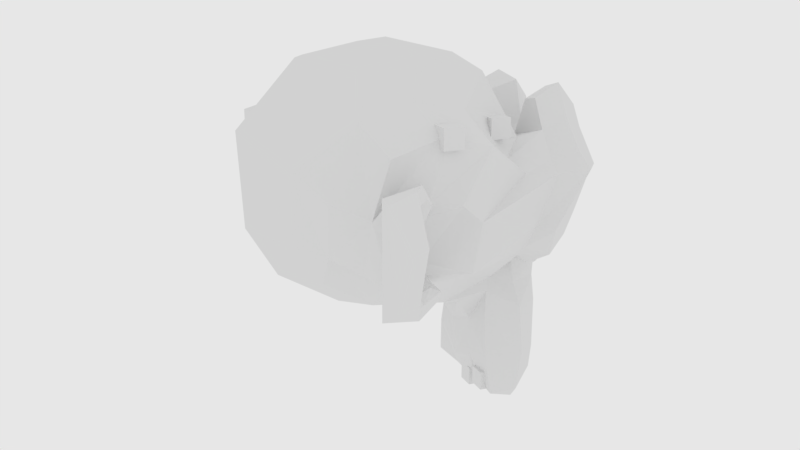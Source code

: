 # Source: manifold1.blend  (saved by Blender 2.79.0; exported with 4.5.12 LTS)
import bpy
from mathutils import Matrix  # noqa: F401  (used for matrix-valued properties, if any)

bpy.ops.wm.read_factory_settings(use_empty=True)
scene = bpy.context.scene
scene.name = 'Scene'

# ---- collections
col_collection_1 = bpy.data.collections.new('Collection 1'); scene.collection.children.link(col_collection_1)

# ---- world
world_world = bpy.data.worlds.new('World'); scene.world = world_world
world_world.color = (0.8, 0.8, 0.8)
world_world.use_sun_shadow = False
world_world.sun_shadow_jitter_overblur = 0.0
world_world.cycles.sampling_method = 'MANUAL'

# ---- cameras
cam_camera_004 = bpy.data.cameras.new('Camera.004')
cam_camera_004.clip_end = 100.0
cam_camera_004.lens = 35.0
cam_camera_004.sensor_width = 32.0
cam_camera_004.sensor_height = 18.0
cam_camera_004.display_size = 2.0
cam_camera_004.dof.focus_distance = 0.0
cam_camera_003 = bpy.data.cameras.new('Camera.003')
cam_camera_003.clip_end = 100.0
cam_camera_003.lens = 35.0
cam_camera_003.sensor_width = 32.0
cam_camera_003.sensor_height = 18.0
cam_camera_003.display_size = 2.0
cam_camera_003.dof.focus_distance = 0.0
cam_camera_002 = bpy.data.cameras.new('Camera.002')
cam_camera_002.clip_end = 100.0
cam_camera_002.lens = 35.0
cam_camera_002.sensor_width = 32.0
cam_camera_002.sensor_height = 18.0
cam_camera_002.display_size = 2.0
cam_camera_002.dof.focus_distance = 0.0
cam_camera_001 = bpy.data.cameras.new('Camera.001')
cam_camera_001.clip_end = 100.0
cam_camera_001.lens = 35.0
cam_camera_001.sensor_width = 32.0
cam_camera_001.sensor_height = 18.0
cam_camera_001.display_size = 2.0
cam_camera_001.dof.focus_distance = 0.0
cam_camera = bpy.data.cameras.new('Camera')
cam_camera.clip_end = 100.0
cam_camera.lens = 35.0
cam_camera.sensor_width = 32.0
cam_camera.sensor_height = 18.0
cam_camera.display_size = 2.0
cam_camera.dof.focus_distance = 0.0

# ---- meshes
me_suzanne = bpy.data.meshes.new('Suzanne')
me_suzanne.from_pydata([(-0.8403, 0.03512, 0.5652), (-0.8403, 0.03512, 0.6652), (-0.8403, 0.1351, 0.5652), (-0.8403, 0.1351, 0.6652), (-0.7403, 0.03512, 0.6652), (-0.7403, 0.1351, 0.6652), (-0.8403, 0.08512, 0.5652), (-0.8403, 0.03512, 0.6152), (-0.8403, 0.08512, 0.6652), (-0.8403, 0.1351, 0.6152), (-0.7903, 0.1351, 0.6652), (-0.7403, 0.08512, 0.6652), (-0.7903, 0.03512, 0.6652), (-0.7903, 0.08512, 0.6652), (-0.7903, 0.03512, 0.6152), (-0.8403, 0.08512, 0.6152), (-0.8403, 0.06012, 0.5652), (-0.8403, 0.03512, 0.6402), (-0.8403, 0.1101, 0.6652), (-0.8403, 0.1351, 0.5902), (-0.8153, 0.1351, 0.5652), (-0.7653, 0.1351, 0.6652), (-0.7403, 0.06012, 0.6652), (-0.8153, 0.03512, 0.6652), (-0.8403, 0.1101, 0.5652), (-0.8403, 0.03512, 0.5902), (-0.8403, 0.06012, 0.6652), (-0.8403, 0.1351, 0.6402), (-0.8153, 0.1351, 0.6652), (-0.7403, 0.1101, 0.6652), (-0.8153, 0.03512, 0.5652), (-0.7653, 0.03512, 0.6652), (-0.7903, 0.06012, 0.6652), (-0.7903, 0.1101, 0.6652), (-0.7653, 0.08512, 0.6652), (-0.8153, 0.08512, 0.6652), (-0.8153, 0.08512, 0.5652), (-0.8153, 0.03512, 0.6152), (-0.7903, 0.03512, 0.6402), (-0.8153, 0.1351, 0.6152), (-0.7903, 0.1351, 0.6402), (-0.8403, 0.1101, 0.6152), (-0.8403, 0.06012, 0.6152), (-0.8403, 0.08512, 0.5902), (-0.8403, 0.08512, 0.6402), (-0.8403, 0.06012, 0.6402), (-0.8403, 0.06012, 0.5902), (-0.8403, 0.1101, 0.5902), (-0.8153, 0.1351, 0.6402), (-0.8153, 0.1351, 0.5902), (-0.7653, 0.03512, 0.6402), (-0.8153, 0.03512, 0.5902), (-0.8153, 0.1101, 0.5652), (-0.8153, 0.06012, 0.5652), (-0.8153, 0.1101, 0.6652), (-0.7653, 0.1101, 0.6652), (-0.7653, 0.06012, 0.6652), (-0.8153, 0.06012, 0.6652), (-0.8153, 0.03512, 0.6402), (-0.8403, 0.1101, 0.6402), (-0.8403, 0.04762, 0.5652), (-0.8403, 0.03512, 0.6527), (-0.8403, 0.1226, 0.6652), (-0.8403, 0.1351, 0.5777), (-0.8278, 0.1351, 0.5652), (-0.7528, 0.1351, 0.6652), (-0.7403, 0.04762, 0.6652), (-0.8278, 0.03512, 0.6652), (-0.8403, 0.09762, 0.5652), (-0.8403, 0.03512, 0.6027), (-0.8403, 0.07262, 0.6652), (-0.8403, 0.1351, 0.6277), (-0.8028, 0.1351, 0.6652), (-0.7403, 0.09762, 0.6652), (-0.7778, 0.03512, 0.6652), (-0.7903, 0.04762, 0.6652), (-0.7903, 0.09762, 0.6652), (-0.7528, 0.08512, 0.6652), (-0.8028, 0.08512, 0.6652), (-0.8278, 0.08512, 0.5652), (-0.8278, 0.03512, 0.6152), (-0.7778, 0.03512, 0.6152), (-0.7903, 0.03512, 0.6277), (-0.8028, 0.1351, 0.6152), (-0.7903, 0.1351, 0.6277), (-0.8403, 0.1226, 0.6152), (-0.8403, 0.07262, 0.6152), (-0.8403, 0.08512, 0.5777), (-0.8403, 0.08512, 0.6277), (-0.8403, 0.07262, 0.5652), (-0.8403, 0.03512, 0.6277), (-0.8403, 0.09762, 0.6652), (-0.8403, 0.1351, 0.6027), (-0.8028, 0.1351, 0.5652), (-0.7778, 0.1351, 0.6652), (-0.7403, 0.07262, 0.6652), (-0.8028, 0.03512, 0.6652), (-0.8403, 0.1226, 0.5652), (-0.8403, 0.03512, 0.5777), (-0.8403, 0.04762, 0.6652), (-0.8403, 0.1351, 0.6527), (-0.8278, 0.1351, 0.6652), (-0.7403, 0.1226, 0.6652), (-0.7403, 0.03512, 0.6527), (-0.8278, 0.03512, 0.5652), (-0.7528, 0.03512, 0.6652), (-0.7903, 0.07262, 0.6652), (-0.7903, 0.1226, 0.6652), (-0.7778, 0.08512, 0.6652), (-0.8278, 0.08512, 0.6652), (-0.8028, 0.03512, 0.6152), (-0.7903, 0.03512, 0.6527), (-0.8278, 0.1351, 0.6152), (-0.7903, 0.1351, 0.6527), (-0.8403, 0.09762, 0.6152), (-0.8403, 0.04762, 0.6152), (-0.8403, 0.08512, 0.6027), (-0.8403, 0.08512, 0.6527), (-0.8403, 0.07262, 0.6402), (-0.8403, 0.04762, 0.6402), (-0.8403, 0.06012, 0.6277), (-0.8403, 0.06012, 0.6527), (-0.8403, 0.07262, 0.5902), (-0.8403, 0.04762, 0.5902), (-0.8403, 0.06012, 0.5777), (-0.8403, 0.06012, 0.6027), (-0.8403, 0.1226, 0.5902), (-0.8403, 0.09762, 0.5902), (-0.8403, 0.1101, 0.5777), (-0.8403, 0.1101, 0.6027), (-0.8028, 0.1351, 0.6402), (-0.8278, 0.1351, 0.6402), (-0.8153, 0.1351, 0.6277), (-0.8153, 0.1351, 0.6527), (-0.8028, 0.1351, 0.5902), (-0.8278, 0.1351, 0.5902), (-0.8153, 0.1351, 0.5777), (-0.8153, 0.1351, 0.6027), (-0.7778, 0.03512, 0.6402), (-0.7528, 0.03512, 0.6402), (-0.7653, 0.03512, 0.6277), (-0.7653, 0.03512, 0.6527), (-0.8278, 0.03512, 0.5902), (-0.8028, 0.03512, 0.5902), (-0.8153, 0.03512, 0.5777), (-0.8153, 0.03512, 0.6027), (-0.8153, 0.09762, 0.5652), (-0.8153, 0.1226, 0.5652), (-0.8278, 0.1101, 0.5652), (-0.8153, 0.04762, 0.5652), (-0.8153, 0.07262, 0.5652), (-0.8278, 0.06012, 0.5652), (-0.8153, 0.09762, 0.6652), (-0.8153, 0.1226, 0.6652), (-0.8028, 0.1101, 0.6652), (-0.8278, 0.1101, 0.6652), (-0.7653, 0.09762, 0.6652), (-0.7653, 0.1226, 0.6652), (-0.7528, 0.1101, 0.6652), (-0.7778, 0.1101, 0.6652), (-0.7653, 0.04762, 0.6652), (-0.7653, 0.07262, 0.6652), (-0.7528, 0.06012, 0.6652), (-0.7778, 0.06012, 0.6652), (-0.8153, 0.04762, 0.6652), (-0.8153, 0.07262, 0.6652), (-0.8028, 0.06012, 0.6652), (-0.8278, 0.06012, 0.6652), (-0.8278, 0.03512, 0.6402), (-0.8028, 0.03512, 0.6402), (-0.8153, 0.03512, 0.6277), (-0.8153, 0.03512, 0.6527), (-0.7403, 0.06012, 0.6527), (-0.7778, 0.1351, 0.6402), (-0.7653, 0.1351, 0.6527), (-0.8403, 0.1226, 0.6402), (-0.8403, 0.09762, 0.6402), (-0.8403, 0.1101, 0.6277), (-0.8403, 0.1101, 0.6527), (-0.8403, 0.09762, 0.6527), (-0.8403, 0.09762, 0.6277), (-0.8403, 0.1226, 0.6277), (-0.7778, 0.1351, 0.6527), (-0.7403, 0.07262, 0.6527), (-0.8028, 0.03512, 0.6527), (-0.8028, 0.03512, 0.6277), (-0.8278, 0.03512, 0.6277), (-0.8278, 0.07262, 0.6652), (-0.8028, 0.07262, 0.6652), (-0.8028, 0.04762, 0.6652), (-0.7778, 0.07262, 0.6652), (-0.7528, 0.07262, 0.6652), (-0.7528, 0.04762, 0.6652), (-0.7778, 0.1226, 0.6652), (-0.7528, 0.1226, 0.6652), (-0.7528, 0.09762, 0.6652), (-0.8278, 0.1226, 0.6652), (-0.8028, 0.1226, 0.6652), (-0.8028, 0.09762, 0.6652), (-0.8278, 0.07262, 0.5652), (-0.8278, 0.04762, 0.5652), (-0.8278, 0.1226, 0.5652), (-0.8278, 0.09762, 0.5652), (-0.8028, 0.03512, 0.6027), (-0.8028, 0.03512, 0.5777), (-0.8278, 0.03512, 0.5777), (-0.7528, 0.03512, 0.6527), (-0.7778, 0.03512, 0.6277), (-0.8278, 0.1351, 0.6027), (-0.8278, 0.1351, 0.5777), (-0.8028, 0.1351, 0.5777), (-0.8278, 0.1351, 0.6527), (-0.8278, 0.1351, 0.6277), (-0.8028, 0.1351, 0.6277), (-0.8403, 0.09762, 0.6027), (-0.8403, 0.09762, 0.5777), (-0.8403, 0.1226, 0.5777), (-0.8403, 0.04762, 0.6027), (-0.8403, 0.04762, 0.5777), (-0.8403, 0.07262, 0.5777), (-0.8403, 0.04762, 0.6527), (-0.8403, 0.04762, 0.6277), (-0.8403, 0.07262, 0.6277), (-0.8403, 0.07262, 0.6527), (-0.8403, 0.07262, 0.6027), (-0.8403, 0.1226, 0.6027), (-0.8028, 0.1351, 0.6527), (-0.8028, 0.1351, 0.6027), (-0.7778, 0.03512, 0.6527), (-0.8278, 0.03512, 0.6027), (-0.8278, 0.09762, 0.6652), (-0.7778, 0.09762, 0.6652), (-0.7778, 0.04762, 0.6652), (-0.8278, 0.04762, 0.6652), (-0.8278, 0.03512, 0.6527), (-0.7403, 0.04762, 0.6527), (-0.8403, 0.1226, 0.6527), (-0.622, -0.3031, 0.5522), (-0.622, -0.3031, 0.6522), (-0.622, -0.2031, 0.6522), (-0.522, -0.3031, 0.6522), (-0.622, -0.2531, 0.5522), (-0.622, -0.3031, 0.6022), (-0.622, -0.2531, 0.6522), (-0.622, -0.2031, 0.6022), (-0.572, -0.3031, 0.5522), (-0.572, -0.3031, 0.6522), (-0.572, -0.2531, 0.6522), (-0.572, -0.3031, 0.6022), (-0.622, -0.2531, 0.6022), (-0.622, -0.2781, 0.5522), (-0.622, -0.3031, 0.6272), (-0.622, -0.2281, 0.6522), (-0.622, -0.2031, 0.5772), (-0.597, -0.3031, 0.6522), (-0.622, -0.2281, 0.5522), (-0.622, -0.3031, 0.5772), (-0.622, -0.2781, 0.6522), (-0.622, -0.2031, 0.6272), (-0.597, -0.2031, 0.6522), (-0.522, -0.3031, 0.6272), (-0.597, -0.3031, 0.5522), (-0.547, -0.3031, 0.6522), (-0.572, -0.2781, 0.6522), (-0.572, -0.2281, 0.6522), (-0.547, -0.2531, 0.6522), (-0.597, -0.2531, 0.6522), (-0.597, -0.3031, 0.6022), (-0.547, -0.3031, 0.6022), (-0.572, -0.3031, 0.5772), (-0.572, -0.3031, 0.6272), (-0.622, -0.2281, 0.6022), (-0.622, -0.2781, 0.6022), (-0.622, -0.2531, 0.5772), (-0.622, -0.2531, 0.6272), (-0.622, -0.2781, 0.6272), (-0.622, -0.2781, 0.5772), (-0.622, -0.2281, 0.5772), (-0.597, -0.2031, 0.6272), (-0.547, -0.3031, 0.6272), (-0.547, -0.3031, 0.5772), (-0.597, -0.3031, 0.5772), (-0.597, -0.2781, 0.5522), (-0.597, -0.2281, 0.6522), (-0.547, -0.2781, 0.6522), (-0.597, -0.2781, 0.6522), (-0.597, -0.3031, 0.6272), (-0.622, -0.2281, 0.6272), (-0.622, -0.2906, 0.5522), (-0.622, -0.3031, 0.6397), (-0.622, -0.2156, 0.6522), (-0.522, -0.2906, 0.6522), (-0.6095, -0.3031, 0.6522), (-0.622, -0.2406, 0.5522), (-0.622, -0.3031, 0.5897), (-0.622, -0.2656, 0.6522), (-0.622, -0.2031, 0.6147), (-0.5845, -0.2031, 0.6522), (-0.5845, -0.3031, 0.5522), (-0.5595, -0.3031, 0.6522), (-0.572, -0.2906, 0.6522), (-0.572, -0.2406, 0.6522), (-0.5845, -0.2531, 0.6522), (-0.572, -0.2906, 0.5522), (-0.6095, -0.2531, 0.5522), (-0.6095, -0.3031, 0.6022), (-0.5595, -0.3031, 0.6022), (-0.572, -0.3031, 0.5647), (-0.572, -0.3031, 0.6147), (-0.622, -0.2156, 0.6022), (-0.622, -0.2656, 0.6022), (-0.622, -0.2531, 0.5647), (-0.622, -0.2531, 0.6147), (-0.622, -0.2656, 0.5522), (-0.622, -0.3031, 0.6147), (-0.622, -0.2406, 0.6522), (-0.622, -0.2031, 0.5897), (-0.5595, -0.3031, 0.5522), (-0.5845, -0.3031, 0.6522), (-0.622, -0.2156, 0.5522), (-0.622, -0.3031, 0.5647), (-0.622, -0.2906, 0.6522), (-0.622, -0.2031, 0.6397), (-0.6095, -0.2031, 0.6522), (-0.522, -0.3031, 0.6397), (-0.6095, -0.3031, 0.5522), (-0.5345, -0.3031, 0.6522), (-0.572, -0.2656, 0.6522), (-0.572, -0.2156, 0.6522), (-0.5595, -0.2531, 0.6522), (-0.6095, -0.2531, 0.6522), (-0.5845, -0.3031, 0.6022), (-0.5345, -0.3031, 0.6022), (-0.572, -0.3031, 0.5897), (-0.572, -0.3031, 0.6397), (-0.6095, -0.2031, 0.6022), (-0.622, -0.2406, 0.6022), (-0.622, -0.2906, 0.6022), (-0.622, -0.2531, 0.5897), (-0.622, -0.2531, 0.6397), (-0.622, -0.2656, 0.6272), (-0.622, -0.2906, 0.6272), (-0.622, -0.2781, 0.6147), (-0.622, -0.2781, 0.6397), (-0.622, -0.2656, 0.5772), (-0.622, -0.2906, 0.5772), (-0.622, -0.2781, 0.5647), (-0.622, -0.2781, 0.5897), (-0.622, -0.2156, 0.5772), (-0.622, -0.2406, 0.5772), (-0.622, -0.2281, 0.5647), (-0.622, -0.2281, 0.5897), (-0.6095, -0.2031, 0.6272), (-0.597, -0.2031, 0.6147), (-0.597, -0.2031, 0.6397), (-0.5595, -0.3031, 0.6272), (-0.5345, -0.3031, 0.6272), (-0.547, -0.3031, 0.6147), (-0.547, -0.3031, 0.6397), (-0.5595, -0.3031, 0.5772), (-0.547, -0.3031, 0.5897), (-0.6095, -0.3031, 0.5772), (-0.5845, -0.3031, 0.5772), (-0.597, -0.3031, 0.5647), (-0.597, -0.3031, 0.5897), (-0.597, -0.2906, 0.5522), (-0.597, -0.2656, 0.5522), (-0.6095, -0.2781, 0.5522), (-0.5845, -0.2781, 0.5522), (-0.597, -0.2406, 0.6522), (-0.597, -0.2156, 0.6522), (-0.5845, -0.2281, 0.6522), (-0.6095, -0.2281, 0.6522), (-0.547, -0.2906, 0.6522), (-0.547, -0.2656, 0.6522), (-0.5345, -0.2781, 0.6522), (-0.5595, -0.2781, 0.6522), (-0.597, -0.2906, 0.6522), (-0.597, -0.2656, 0.6522), (-0.5845, -0.2781, 0.6522), (-0.6095, -0.2781, 0.6522), (-0.6095, -0.3031, 0.6272), (-0.5845, -0.3031, 0.6272), (-0.597, -0.3031, 0.6147), (-0.597, -0.3031, 0.6397), (-0.622, -0.2156, 0.6272), (-0.622, -0.2406, 0.6272), (-0.622, -0.2281, 0.6147), (-0.622, -0.2281, 0.6397), (-0.622, -0.2406, 0.6397), (-0.622, -0.2406, 0.6147), (-0.622, -0.2156, 0.6147), (-0.5845, -0.3031, 0.6397), (-0.5845, -0.3031, 0.6147), (-0.6095, -0.3031, 0.6147), (-0.6095, -0.2656, 0.6522), (-0.5845, -0.2656, 0.6522), (-0.5845, -0.2906, 0.6522), (-0.5595, -0.2656, 0.6522), (-0.5345, -0.2906, 0.6522), (-0.6095, -0.2156, 0.6522), (-0.5845, -0.2156, 0.6522), (-0.5845, -0.2406, 0.6522), (-0.6095, -0.2656, 0.5522), (-0.6095, -0.2906, 0.5522), (-0.6095, -0.2406, 0.5522), (-0.5845, -0.3031, 0.5897), (-0.5845, -0.3031, 0.5647), (-0.6095, -0.3031, 0.5647), (-0.5595, -0.3031, 0.5647), (-0.5345, -0.3031, 0.6397), (-0.5345, -0.3031, 0.6147), (-0.5595, -0.3031, 0.6147), (-0.6095, -0.2031, 0.5897), (-0.6095, -0.2031, 0.6397), (-0.6095, -0.2031, 0.6147), (-0.622, -0.2406, 0.5897), (-0.622, -0.2406, 0.5647), (-0.622, -0.2156, 0.5647), (-0.622, -0.2906, 0.5897), (-0.622, -0.2906, 0.5647), (-0.622, -0.2656, 0.5647), (-0.622, -0.2906, 0.6397), (-0.622, -0.2906, 0.6147), (-0.622, -0.2656, 0.6147), (-0.622, -0.2656, 0.6397), (-0.622, -0.2656, 0.5897), (-0.622, -0.2156, 0.5897), (-0.5845, -0.2031, 0.6397), (-0.5595, -0.3031, 0.6397), (-0.5595, -0.3031, 0.5897), (-0.6095, -0.3031, 0.5897), (-0.5845, -0.2906, 0.5522), (-0.6095, -0.2406, 0.6522), (-0.5595, -0.2406, 0.6522), (-0.5595, -0.2906, 0.6522), (-0.6095, -0.2906, 0.6522), (-0.6095, -0.3031, 0.6397), (-0.522, -0.2906, 0.6397), (-0.622, -0.2156, 0.6397), (-0.2775, -0.3634, -0.9074), (-0.2775, -0.3634, -0.8074), (-0.1775, -0.3634, -0.9074), (-0.1775, -0.3634, -0.8074), (-0.2775, -0.3634, -0.8574), (-0.2275, -0.3634, -0.9074), (-0.2275, -0.3634, -0.8074), (-0.1775, -0.3634, -0.8574), (-0.1775, -0.4134, -0.9074), (-0.2275, -0.3634, -0.8574), (-0.2775, -0.3634, -0.8824), (-0.2525, -0.3634, -0.9074), (-0.2025, -0.3634, -0.8074), (-0.1775, -0.3634, -0.8824), (-0.1775, -0.3884, -0.9074), (-0.2775, -0.3884, -0.9074), (-0.2775, -0.3634, -0.8324), (-0.2025, -0.3634, -0.9074), (-0.2525, -0.3634, -0.8074), (-0.1775, -0.3634, -0.8324), (-0.2275, -0.3884, -0.9074), (-0.2025, -0.4134, -0.9074), (-0.1775, -0.3884, -0.8574), (-0.2025, -0.3634, -0.8574), (-0.2525, -0.3634, -0.8574), (-0.2275, -0.3634, -0.8824), (-0.2275, -0.3634, -0.8324), (-0.2775, -0.3884, -0.8574), (-0.2775, -0.3884, -0.8824), (-0.2525, -0.3634, -0.8324), (-0.2525, -0.3634, -0.8824), (-0.2025, -0.3634, -0.8824), (-0.1775, -0.3884, -0.8324), (-0.1775, -0.3884, -0.8824), (-0.2025, -0.3884, -0.9074), (-0.2525, -0.3884, -0.9074), (-0.2025, -0.3634, -0.8324), (-0.2775, -0.3759, -0.8074), (-0.2775, -0.3634, -0.8949), (-0.265, -0.3634, -0.9074), (-0.19, -0.3634, -0.8074), (-0.1775, -0.3634, -0.8949), (-0.1775, -0.3759, -0.9074), (-0.2775, -0.4009, -0.9074), (-0.2775, -0.3634, -0.8449), (-0.215, -0.3634, -0.9074), (-0.24, -0.3634, -0.8074), (-0.1775, -0.3634, -0.8449), (-0.2275, -0.4009, -0.9074), (-0.215, -0.4134, -0.9074), (-0.1775, -0.4134, -0.8949), (-0.19, -0.3634, -0.8574), (-0.24, -0.3634, -0.8574), (-0.2275, -0.3634, -0.8949), (-0.2275, -0.3634, -0.8449), (-0.2775, -0.3759, -0.8574), (-0.2775, -0.3634, -0.8699), (-0.24, -0.3634, -0.9074), (-0.215, -0.3634, -0.8074), (-0.1775, -0.3634, -0.8699), (-0.1775, -0.4009, -0.9074), (-0.2775, -0.3759, -0.9074), (-0.2775, -0.3634, -0.8199), (-0.19, -0.3634, -0.9074), (-0.265, -0.3634, -0.8074), (-0.1775, -0.3634, -0.8199), (-0.1775, -0.3759, -0.8074), (-0.2275, -0.3759, -0.8074), (-0.2275, -0.3759, -0.9074), (-0.19, -0.4134, -0.9074), (-0.1775, -0.3759, -0.8574), (-0.215, -0.3634, -0.8574), (-0.265, -0.3634, -0.8574), (-0.2275, -0.3634, -0.8699), (-0.2275, -0.3634, -0.8199), (-0.2775, -0.3759, -0.8824), (-0.2775, -0.3884, -0.8949), (-0.2775, -0.3884, -0.8699), (-0.24, -0.3634, -0.8324), (-0.265, -0.3634, -0.8324), (-0.2525, -0.3634, -0.8449), (-0.2525, -0.3634, -0.8199), (-0.24, -0.3634, -0.8824), (-0.265, -0.3634, -0.8824), (-0.2525, -0.3634, -0.8949), (-0.2525, -0.3634, -0.8699), (-0.19, -0.3634, -0.8824), (-0.215, -0.3634, -0.8824), (-0.2025, -0.3634, -0.8949), (-0.2025, -0.3634, -0.8699), (-0.1775, -0.3759, -0.8324), (-0.1775, -0.3884, -0.8449), (-0.1775, -0.4009, -0.8824), (-0.1775, -0.3759, -0.8824), (-0.1775, -0.3884, -0.8949), (-0.1775, -0.3884, -0.8699), (-0.2025, -0.4009, -0.9074), (-0.2025, -0.3759, -0.9074), (-0.215, -0.3884, -0.9074), (-0.19, -0.3884, -0.9074), (-0.2525, -0.4009, -0.9074), (-0.2525, -0.3759, -0.9074), (-0.265, -0.3884, -0.9074), (-0.24, -0.3884, -0.9074), (-0.2525, -0.3759, -0.8074), (-0.2025, -0.3759, -0.8074), (-0.19, -0.3634, -0.8324), (-0.215, -0.3634, -0.8324), (-0.2025, -0.3634, -0.8449), (-0.2025, -0.3634, -0.8199), (-0.2775, -0.3759, -0.8324), (-0.2775, -0.3884, -0.8449), (-0.2775, -0.3759, -0.8449), (-0.215, -0.3634, -0.8199), (-0.215, -0.3634, -0.8449), (-0.19, -0.3634, -0.8449), (-0.215, -0.3759, -0.8074), (-0.19, -0.3759, -0.8074), (-0.265, -0.3759, -0.8074), (-0.24, -0.3759, -0.8074), (-0.24, -0.3759, -0.9074), (-0.265, -0.3759, -0.9074), (-0.265, -0.4009, -0.9074), (-0.19, -0.3759, -0.9074), (-0.215, -0.3759, -0.9074), (-0.215, -0.4009, -0.9074), (-0.1775, -0.3759, -0.8699), (-0.1775, -0.3759, -0.8949), (-0.1775, -0.4009, -0.8949), (-0.1775, -0.3759, -0.8199), (-0.1775, -0.3759, -0.8449), (-0.215, -0.3634, -0.8699), (-0.215, -0.3634, -0.8949), (-0.19, -0.3634, -0.8949), (-0.265, -0.3634, -0.8699), (-0.265, -0.3634, -0.8949), (-0.24, -0.3634, -0.8949), (-0.265, -0.3634, -0.8199), (-0.265, -0.3634, -0.8449), (-0.24, -0.3634, -0.8449), (-0.2775, -0.3759, -0.8949), (-0.2775, -0.3759, -0.8699), (-0.24, -0.3634, -0.8199), (-0.24, -0.3634, -0.8699), (-0.19, -0.3634, -0.8699), (-0.1775, -0.4009, -0.8699), (-0.19, -0.4009, -0.9074), (-0.24, -0.4009, -0.9074), (-0.19, -0.3634, -0.8199), (-0.2775, -0.3759, -0.8199), (0.4663, -0.3207, 0.7297), (0.5663, -0.3207, 0.6297), (0.5663, -0.3207, 0.7297), (0.5663, -0.2207, 0.7297), (0.5663, -0.2207, 0.6797), (0.5663, -0.2707, 0.6297), (0.5663, -0.2707, 0.7297), (0.5663, -0.3207, 0.6797), (0.5163, -0.3207, 0.6297), (0.5163, -0.3207, 0.7297), (0.5163, -0.2707, 0.7297), (0.5163, -0.3207, 0.6797), (0.5663, -0.2707, 0.6797), (0.4663, -0.3207, 0.7047), (0.5413, -0.2207, 0.7297), (0.5663, -0.2207, 0.6547), (0.5663, -0.2457, 0.6297), (0.5663, -0.2957, 0.7297), (0.5663, -0.3207, 0.6547), (0.5413, -0.3207, 0.6297), (0.4913, -0.3207, 0.7297), (0.4663, -0.2957, 0.7297), (0.5663, -0.2207, 0.7047), (0.5663, -0.2957, 0.6297), (0.5663, -0.2457, 0.7297), (0.5663, -0.3207, 0.7047), (0.5413, -0.3207, 0.7297), (0.5163, -0.2957, 0.7297), (0.5163, -0.2457, 0.7297), (0.5413, -0.2707, 0.7297), (0.4913, -0.2707, 0.7297), (0.4913, -0.3207, 0.6797), (0.5413, -0.3207, 0.6797), (0.5163, -0.3207, 0.6547), (0.5163, -0.3207, 0.7047), (0.5663, -0.2957, 0.6797), (0.5663, -0.2457, 0.6797), (0.5663, -0.2707, 0.6547), (0.5663, -0.2707, 0.7047), (0.5663, -0.2457, 0.7047), (0.5663, -0.2457, 0.6547), (0.5663, -0.2957, 0.6547), (0.5413, -0.3207, 0.7047), (0.5413, -0.3207, 0.6547), (0.4913, -0.3207, 0.6547), (0.5413, -0.2457, 0.7297), (0.5413, -0.2957, 0.7297), (0.4913, -0.2957, 0.7297), (0.5413, -0.2957, 0.6297), (0.4913, -0.3207, 0.7047), (0.5663, -0.2957, 0.7047), (0.5413, -0.2207, 0.7047), (0.4663, -0.3207, 0.7172), (0.5538, -0.2207, 0.7297), (0.5663, -0.3082, 0.7297), (0.5663, -0.3207, 0.6422), (0.5538, -0.3207, 0.6297), (0.4788, -0.3207, 0.7297), (0.5663, -0.2207, 0.6922), (0.5663, -0.2832, 0.6297), (0.5663, -0.2582, 0.7297), (0.5663, -0.3207, 0.6922), (0.5038, -0.3207, 0.6297), (0.5288, -0.3207, 0.7297), (0.5163, -0.3082, 0.7297), (0.5163, -0.2582, 0.7297), (0.5538, -0.2707, 0.7297), (0.5038, -0.2707, 0.7297), (0.5163, -0.3082, 0.6297), (0.4788, -0.3207, 0.6797), (0.5288, -0.3207, 0.6797), (0.5163, -0.3207, 0.6422), (0.5163, -0.3207, 0.6922), (0.5663, -0.3082, 0.6797), (0.5663, -0.2582, 0.6797), (0.5663, -0.2707, 0.6422), (0.5663, -0.2707, 0.6922), (0.5538, -0.2207, 0.6797), (0.4663, -0.3207, 0.6922), (0.5288, -0.2207, 0.7297), (0.5663, -0.2207, 0.6672), (0.5663, -0.2582, 0.6297), (0.5663, -0.2832, 0.7297), (0.5663, -0.3207, 0.6672), (0.5288, -0.3207, 0.6297), (0.5038, -0.3207, 0.7297), (0.4663, -0.3082, 0.7297), (0.5663, -0.2207, 0.7172), (0.5663, -0.3082, 0.6297), (0.5663, -0.2332, 0.7297), (0.5663, -0.3207, 0.7172), (0.5538, -0.3207, 0.7297), (0.5163, -0.2832, 0.7297), (0.5288, -0.2707, 0.7297), (0.5538, -0.2707, 0.6297), (0.5038, -0.3207, 0.6797), (0.5538, -0.3207, 0.6797), (0.5163, -0.3207, 0.6672), (0.5163, -0.3207, 0.7172), (0.5663, -0.2832, 0.6797), (0.5663, -0.2332, 0.6797), (0.5663, -0.2707, 0.6672), (0.5663, -0.2707, 0.7172), (0.5663, -0.2582, 0.7047), (0.5663, -0.2332, 0.7047), (0.5663, -0.2457, 0.6922), (0.5663, -0.2457, 0.7172), (0.5663, -0.2582, 0.6547), (0.5663, -0.2332, 0.6547), (0.5663, -0.2457, 0.6422), (0.5663, -0.2457, 0.6672), (0.5663, -0.3082, 0.6547), (0.5663, -0.2832, 0.6547), (0.5663, -0.2957, 0.6422), (0.5663, -0.2957, 0.6672), (0.5288, -0.3207, 0.7047), (0.5538, -0.3207, 0.7047), (0.5413, -0.3207, 0.6922), (0.5413, -0.3207, 0.7172), (0.5288, -0.3207, 0.6547), (0.5538, -0.3207, 0.6547), (0.5413, -0.3207, 0.6422), (0.5413, -0.3207, 0.6672), (0.5038, -0.3207, 0.6547), (0.4913, -0.3207, 0.6672), (0.5413, -0.2582, 0.7297), (0.5413, -0.2332, 0.7297), (0.5538, -0.2457, 0.7297), (0.5288, -0.2457, 0.7297), (0.5413, -0.3082, 0.7297), (0.5413, -0.2832, 0.7297), (0.5538, -0.2957, 0.7297), (0.5288, -0.2957, 0.7297), (0.4913, -0.3082, 0.7297), (0.4913, -0.2832, 0.7297), (0.5038, -0.2957, 0.7297), (0.4788, -0.2957, 0.7297), (0.5413, -0.3082, 0.6297), (0.5413, -0.2832, 0.6297), (0.5288, -0.2957, 0.6297), (0.5538, -0.2957, 0.6297), (0.4788, -0.3207, 0.7047), (0.5038, -0.3207, 0.7047), (0.4913, -0.3207, 0.6922), (0.4913, -0.3207, 0.7172), (0.5663, -0.3082, 0.7047), (0.5663, -0.2832, 0.7047), (0.5663, -0.2957, 0.6922), (0.5663, -0.2957, 0.7172), (0.5538, -0.2207, 0.7047), (0.5413, -0.2207, 0.7172), (0.5538, -0.2207, 0.6922), (0.5663, -0.2832, 0.7172), (0.5663, -0.2832, 0.6922), (0.5663, -0.3082, 0.6922), (0.5038, -0.3207, 0.7172), (0.5038, -0.3207, 0.6922), (0.4788, -0.3207, 0.6922), (0.5538, -0.2832, 0.6297), (0.5288, -0.3082, 0.6297), (0.4788, -0.2832, 0.7297), (0.5038, -0.2832, 0.7297), (0.5038, -0.3082, 0.7297), (0.5288, -0.2832, 0.7297), (0.5538, -0.2832, 0.7297), (0.5538, -0.3082, 0.7297), (0.5288, -0.2332, 0.7297), (0.5538, -0.2332, 0.7297), (0.5538, -0.2582, 0.7297), (0.5038, -0.2582, 0.7297), (0.5038, -0.3207, 0.6672), (0.5038, -0.3207, 0.6422), (0.5538, -0.3207, 0.6672), (0.5538, -0.3207, 0.6422), (0.5288, -0.3207, 0.6422), (0.5538, -0.3207, 0.7172), (0.5538, -0.3207, 0.6922), (0.5288, -0.3207, 0.6922), (0.5663, -0.2832, 0.6672), (0.5663, -0.2832, 0.6422), (0.5663, -0.3082, 0.6422), (0.5663, -0.2332, 0.6672), (0.5663, -0.2332, 0.6422), (0.5663, -0.2582, 0.6422), (0.5663, -0.2332, 0.7172), (0.5663, -0.2332, 0.6922), (0.5663, -0.2582, 0.6922), (0.4663, -0.3082, 0.7172), (0.5663, -0.2582, 0.7172), (0.5663, -0.2582, 0.6672), (0.5663, -0.3082, 0.6672), (0.5288, -0.3207, 0.7172), (0.5288, -0.3207, 0.6672), (0.4788, -0.3207, 0.6672), (0.5288, -0.2582, 0.7297), (0.5288, -0.3082, 0.7297), (0.4788, -0.3082, 0.7297), (0.5538, -0.3082, 0.6297), (0.4788, -0.3207, 0.7172), (0.5663, -0.3082, 0.7172), (0.5538, -0.2207, 0.7172), (-0.1028, -0.3819, -0.9604), (-0.1028, -0.3819, -0.8604), (-0.002809, -0.3819, -0.9604), (-0.1028, -0.4319, -0.9604), (-0.1028, -0.3819, -0.9104), (-0.05281, -0.3819, -0.9604), (-0.002809, -0.3819, -0.9104), (-0.002809, -0.4319, -0.9604), (-0.05281, -0.4319, -0.9604), (-0.05281, -0.3819, -0.9104), (-0.1028, -0.4569, -0.9604), (-0.1028, -0.3819, -0.9354), (-0.07781, -0.3819, -0.9604), (-0.002809, -0.3819, -0.9354), (-0.002809, -0.4069, -0.9604), (-0.1028, -0.4069, -0.9604), (-0.1028, -0.3819, -0.8854), (-0.02781, -0.3819, -0.9604), (-0.07781, -0.3819, -0.8604), (-0.002809, -0.3819, -0.8854), (-0.05281, -0.4069, -0.9604), (-0.07781, -0.4319, -0.9604), (-0.02781, -0.4319, -0.9604), (-0.002809, -0.4069, -0.9104), (-0.002809, -0.4319, -0.9354), (-0.02781, -0.3819, -0.9104), (-0.07781, -0.3819, -0.9104), (-0.05281, -0.3819, -0.9354), (-0.05281, -0.3819, -0.8854), (-0.1028, -0.4069, -0.9104), (-0.1028, -0.4069, -0.9354), (-0.07781, -0.3819, -0.8854), (-0.07781, -0.3819, -0.9354), (-0.02781, -0.3819, -0.9354), (-0.002809, -0.4069, -0.9354), (-0.02781, -0.4069, -0.9604), (-0.07781, -0.4069, -0.9604), (-0.02781, -0.3819, -0.8854), (-0.1028, -0.3819, -0.9479), (-0.09031, -0.3819, -0.9604), (-0.002809, -0.3819, -0.9479), (-0.002809, -0.3944, -0.9604), (-0.1028, -0.4194, -0.9604), (-0.1028, -0.3819, -0.8979), (-0.04031, -0.3819, -0.9604), (-0.002809, -0.3819, -0.8979), (-0.002809, -0.4444, -0.9604), (-0.05281, -0.4194, -0.9604), (-0.09031, -0.4319, -0.9604), (-0.04031, -0.4319, -0.9604), (-0.002809, -0.4319, -0.9479), (-0.01531, -0.3819, -0.9104), (-0.06531, -0.3819, -0.9104), (-0.05281, -0.3819, -0.9479), (-0.05281, -0.3819, -0.8979), (-0.1028, -0.3944, -0.9104), (-0.1028, -0.4319, -0.9479), (-0.1028, -0.4444, -0.9604), (-0.1028, -0.3819, -0.9229), (-0.06531, -0.3819, -0.9604), (-0.002809, -0.3819, -0.9229), (-0.002809, -0.4194, -0.9604), (-0.1028, -0.3944, -0.9604), (-0.1028, -0.3819, -0.8729), (-0.01531, -0.3819, -0.9604), (-0.09031, -0.3819, -0.8604), (-0.002809, -0.3819, -0.8729), (-0.05281, -0.4444, -0.9604), (-0.05281, -0.3944, -0.9604), (-0.06531, -0.4319, -0.9604), (-0.01531, -0.4319, -0.9604), (-0.002809, -0.3944, -0.9104), (-0.04031, -0.3819, -0.9104), (-0.09031, -0.3819, -0.9104), (-0.05281, -0.3819, -0.9229), (-0.05281, -0.3819, -0.8729), (-0.1028, -0.3944, -0.9354), (-0.1028, -0.4194, -0.9354), (-0.1028, -0.4069, -0.9479), (-0.1028, -0.4069, -0.9229), (-0.06531, -0.3819, -0.8854), (-0.09031, -0.3819, -0.8854), (-0.07781, -0.3819, -0.8979), (-0.07781, -0.3819, -0.8729), (-0.06531, -0.3819, -0.9354), (-0.09031, -0.3819, -0.9354), (-0.07781, -0.3819, -0.9479), (-0.07781, -0.3819, -0.9229), (-0.01531, -0.3819, -0.9354), (-0.04031, -0.3819, -0.9354), (-0.02781, -0.3819, -0.9479), (-0.02781, -0.3819, -0.9229), (-0.002809, -0.3944, -0.8854), (-0.002809, -0.4069, -0.8979), (-0.002809, -0.4194, -0.9354), (-0.002809, -0.3944, -0.9354), (-0.002809, -0.4069, -0.9479), (-0.002809, -0.4069, -0.9229), (-0.02781, -0.4194, -0.9604), (-0.02781, -0.3944, -0.9604), (-0.04031, -0.4069, -0.9604), (-0.01531, -0.4069, -0.9604), (-0.07781, -0.4194, -0.9604), (-0.07781, -0.3944, -0.9604), (-0.09031, -0.4069, -0.9604), (-0.06531, -0.4069, -0.9604), (-0.07781, -0.4444, -0.9604), (-0.02781, -0.4444, -0.9604), (-0.01531, -0.3819, -0.8854), (-0.04031, -0.3819, -0.8854), (-0.02781, -0.3819, -0.8979), (-0.02781, -0.3819, -0.8729), (-0.1028, -0.3944, -0.8854), (-0.1028, -0.3944, -0.8979), (-0.04031, -0.3819, -0.8729), (-0.04031, -0.3819, -0.8979), (-0.01531, -0.3819, -0.8979), (-0.01531, -0.4444, -0.9604), (-0.04031, -0.4444, -0.9604), (-0.06531, -0.4444, -0.9604), (-0.09031, -0.4444, -0.9604), (-0.06531, -0.3944, -0.9604), (-0.09031, -0.3944, -0.9604), (-0.09031, -0.4194, -0.9604), (-0.01531, -0.3944, -0.9604), (-0.04031, -0.3944, -0.9604), (-0.04031, -0.4194, -0.9604), (-0.002809, -0.3944, -0.9229), (-0.002809, -0.3944, -0.9479), (-0.002809, -0.4194, -0.9479), (-0.002809, -0.3944, -0.8979), (-0.04031, -0.3819, -0.9229), (-0.04031, -0.3819, -0.9479), (-0.01531, -0.3819, -0.9479), (-0.09031, -0.3819, -0.9229), (-0.09031, -0.3819, -0.9479), (-0.06531, -0.3819, -0.9479), (-0.09031, -0.3819, -0.8729), (-0.09031, -0.3819, -0.8979), (-0.06531, -0.3819, -0.8979), (-0.1028, -0.4194, -0.9229), (-0.1028, -0.4194, -0.9479), (-0.1028, -0.3944, -0.9479), (-0.1028, -0.3944, -0.9229), (-0.06531, -0.3819, -0.8729), (-0.06531, -0.3819, -0.9229), (-0.01531, -0.3819, -0.9229), (-0.002809, -0.4194, -0.9229), (-0.01531, -0.4194, -0.9604), (-0.06531, -0.4194, -0.9604), (-0.01531, -0.3819, -0.8729), (-0.1028, -0.3944, -0.8729), (0.0, -0.7422, 0.4297), (0.0, -0.8203, 0.3516), (0.0, -0.7344, -0.6797), (0.0, -0.7812, -0.3203), (0.0, -0.7969, -0.1875), (0.0, -0.7188, -0.7734), (0.0, -0.6016, 0.4062), (0.0, -0.5703, 0.5703), (0.0, 0.5469, 0.8984), (0.0, 0.8516, 0.5625), (0.0, 0.8281, 0.07031), (0.0, 0.3516, -0.3828), (0.2031, -0.5625, -0.1875), (-0.2031, -0.5625, -0.1875), (0.3125, -0.5703, -0.4375), (-0.3125, -0.5703, -0.4375), (0.3516, -0.5703, -0.6953), (-0.3516, -0.5703, -0.6953), (0.3672, -0.5312, -0.8906), (-0.3672, -0.5312, -0.8906), (0.3281, -0.5234, -0.9453), (-0.3281, -0.5234, -0.9453), (0.1797, -0.5547, -0.9688), (-0.1797, -0.5547, -0.9688), (0.0, -0.5781, -0.9844), (0.4375, -0.5312, -0.1406), (-0.4375, -0.5312, -0.1406), (0.6328, -0.5391, -0.03906), (-0.6328, -0.5391, -0.03906), (0.8281, -0.4453, 0.1484), (-0.8281, -0.4453, 0.1484), (0.8594, -0.5938, 0.4297), (-0.8594, -0.5938, 0.4297), (0.7109, -0.625, 0.4844), (-0.7109, -0.625, 0.4844), (0.4922, -0.6875, 0.6016), (-0.4922, -0.6875, 0.6016), (0.3203, -0.7344, 0.7578), (-0.3203, -0.7344, 0.7578), (0.1562, -0.7578, 0.7188), (-0.1562, -0.7578, 0.7188), (0.0625, -0.75, 0.4922), (-0.0625, -0.75, 0.4922), (0.1641, -0.7734, 0.4141), (-0.1641, -0.7734, 0.4141), (0.125, -0.7656, 0.3047), (-0.125, -0.7656, 0.3047), (0.2031, -0.7422, 0.09375), (-0.2031, -0.7422, 0.09375), (0.375, -0.7031, 0.01562), (-0.375, -0.7031, 0.01562), (0.4922, -0.6719, 0.0625), (-0.4922, -0.6719, 0.0625), (0.625, -0.6484, 0.1875), (-0.625, -0.6484, 0.1875), (0.6406, -0.6484, 0.2969), (-0.6406, -0.6484, 0.2969), (0.6016, -0.6641, 0.375), (-0.6016, -0.6641, 0.375), (0.4297, -0.7188, 0.4375), (-0.4297, -0.7188, 0.4375), (0.25, -0.7578, 0.4688), (-0.25, -0.7578, 0.4688), (0.0, -0.7344, -0.7656), (0.1094, -0.7344, -0.7188), (-0.1094, -0.7344, -0.7188), (0.1172, -0.7109, -0.8359), (-0.1172, -0.7109, -0.8359), (0.0625, -0.6953, -0.8828), (-0.0625, -0.6953, -0.8828), (0.0, -0.6875, -0.8906), (0.0, -0.75, -0.1953), (0.0, -0.7422, -0.1406), (0.1016, -0.7422, -0.1484), (-0.1016, -0.7422, -0.1484), (0.125, -0.75, -0.2266), (-0.125, -0.75, -0.2266), (0.08594, -0.7422, -0.2891), (-0.08594, -0.7422, -0.2891), (0.3984, -0.6719, -0.04688), (-0.3984, -0.6719, -0.04688), (0.6172, -0.625, 0.05469), (-0.6172, -0.625, 0.05469), (0.7266, -0.6016, 0.2031), (-0.7266, -0.6016, 0.2031), (0.7422, -0.6562, 0.375), (-0.7422, -0.6562, 0.375), (0.6875, -0.7266, 0.4141), (-0.6875, -0.7266, 0.4141), (0.4375, -0.7969, 0.5469), (-0.4375, -0.7969, 0.5469), (0.3125, -0.8359, 0.6406), (-0.3125, -0.8359, 0.6406), (0.2031, -0.8516, 0.6172), (-0.2031, -0.8516, 0.6172), (0.1016, -0.8438, 0.4297), (-0.1016, -0.8438, 0.4297), (0.125, -0.8125, -0.1016), (-0.125, -0.8125, -0.1016), (0.2109, -0.7109, -0.4453), (-0.2109, -0.7109, -0.4453), (0.25, -0.6875, -0.7031), (-0.25, -0.6875, -0.7031), (0.2656, -0.6641, -0.8203), (-0.2656, -0.6641, -0.8203), (0.2344, -0.6328, -0.9141), (-0.2344, -0.6328, -0.9141), (0.1641, -0.6328, -0.9297), (-0.1641, -0.6328, -0.9297), (0.0, -0.6406, -0.9453), (0.0, -0.7266, 0.04688), (0.0, -0.7656, 0.2109), (0.3281, -0.7422, 0.4766), (-0.3281, -0.7422, 0.4766), (0.1641, -0.75, 0.1406), (-0.1641, -0.75, 0.1406), (0.1328, -0.7578, 0.2109), (-0.1328, -0.7578, 0.2109), (0.1172, -0.7344, -0.6875), (-0.1172, -0.7344, -0.6875), (0.07812, -0.75, -0.4453), (-0.07812, -0.75, -0.4453), (0.0, -0.75, -0.4453), (0.0, -0.7422, -0.3281), (0.09375, -0.7812, -0.2734), (-0.09375, -0.7812, -0.2734), (0.1328, -0.7969, -0.2266), (-0.1328, -0.7969, -0.2266), (0.1094, -0.7812, -0.1328), (-0.1094, -0.7812, -0.1328), (0.03906, -0.7812, -0.125), (-0.03906, -0.7812, -0.125), (0.0, -0.8281, -0.2031), (0.04688, -0.8125, -0.1484), (-0.04688, -0.8125, -0.1484), (0.09375, -0.8125, -0.1562), (-0.09375, -0.8125, -0.1562), (0.1094, -0.8281, -0.2266), (-0.1094, -0.8281, -0.2266), (0.07812, -0.8047, -0.25), (-0.07812, -0.8047, -0.25), (0.0, -0.8047, -0.2891), (0.2578, -0.5547, -0.3125), (-0.2578, -0.5547, -0.3125), (0.1641, -0.7109, -0.2422), (-0.1641, -0.7109, -0.2422), (0.1797, -0.7109, -0.3125), (-0.1797, -0.7109, -0.3125), (0.2344, -0.5547, -0.25), (-0.2344, -0.5547, -0.25), (0.0, -0.6875, -0.875), (0.04688, -0.6875, -0.8672), (-0.04688, -0.6875, -0.8672), (0.09375, -0.7109, -0.8203), (-0.09375, -0.7109, -0.8203), (0.09375, -0.7266, -0.7422), (-0.09375, -0.7266, -0.7422), (0.0, -0.6562, -0.7812), (0.09375, -0.6641, -0.75), (-0.09375, -0.6641, -0.75), (0.09375, -0.6406, -0.8125), (-0.09375, -0.6406, -0.8125), (0.04688, -0.6328, -0.8516), (-0.04688, -0.6328, -0.8516), (0.0, -0.6328, -0.8594), (0.1719, -0.7812, 0.2188), (-0.1719, -0.7812, 0.2188), (0.1875, -0.7734, 0.1562), (-0.1875, -0.7734, 0.1562), (0.3359, -0.7578, 0.4297), (-0.3359, -0.7578, 0.4297), (0.2734, -0.7734, 0.4219), (-0.2734, -0.7734, 0.4219), (0.4219, -0.7734, 0.3984), (-0.4219, -0.7734, 0.3984), (0.5625, -0.6953, 0.3516), (-0.5625, -0.6953, 0.3516), (0.5859, -0.6875, 0.2891), (-0.5859, -0.6875, 0.2891), (0.5781, -0.6797, 0.1953), (-0.5781, -0.6797, 0.1953), (0.4766, -0.7188, 0.1016), (-0.4766, -0.7188, 0.1016), (0.375, -0.7422, 0.0625), (-0.375, -0.7422, 0.0625), (0.2266, -0.7812, 0.1094), (-0.2266, -0.7812, 0.1094), (0.1797, -0.7812, 0.2969), (-0.1797, -0.7812, 0.2969), (0.2109, -0.7812, 0.375), (-0.2109, -0.7812, 0.375), (0.2344, -0.7578, 0.3594), (-0.2344, -0.7578, 0.3594), (0.1953, -0.7578, 0.2969), (-0.1953, -0.7578, 0.2969), (0.2422, -0.7578, 0.125), (-0.2422, -0.7578, 0.125), (0.375, -0.7266, 0.08594), (-0.375, -0.7266, 0.08594), (0.4609, -0.7031, 0.1172), (-0.4609, -0.7031, 0.1172), (0.5469, -0.6719, 0.2109), (-0.5469, -0.6719, 0.2109), (0.5547, -0.6719, 0.2812), (-0.5547, -0.6719, 0.2812), (0.5312, -0.6797, 0.3359), (-0.5312, -0.6797, 0.3359), (0.4141, -0.75, 0.3906), (-0.4141, -0.75, 0.3906), (0.2812, -0.7656, 0.3984), (-0.2812, -0.7656, 0.3984), (0.3359, -0.75, 0.4062), (-0.3359, -0.75, 0.4062), (0.2031, -0.75, 0.1719), (-0.2031, -0.75, 0.1719), (0.1953, -0.75, 0.2266), (-0.1953, -0.75, 0.2266), (0.1094, -0.6094, 0.4609), (-0.1094, -0.6094, 0.4609), (0.1953, -0.6172, 0.6641), (-0.1953, -0.6172, 0.6641), (0.3359, -0.5938, 0.6875), (-0.3359, -0.5938, 0.6875), (0.4844, -0.5547, 0.5547), (-0.4844, -0.5547, 0.5547), (0.6797, -0.4922, 0.4531), (-0.6797, -0.4922, 0.4531), (0.7969, -0.4609, 0.4062), (-0.7969, -0.4609, 0.4062), (0.7734, -0.375, 0.1641), (-0.7734, -0.375, 0.1641), (0.6016, -0.4141, 0.0), (-0.6016, -0.4141, 0.0), (0.4375, -0.4688, -0.09375), (-0.4375, -0.4688, -0.09375), (0.0, -0.2891, 0.8984), (0.0, 0.07812, 0.9844), (0.0, 0.6719, -0.1953), (0.0, -0.1875, -0.4609), (0.0, -0.4609, -0.9766), (0.0, -0.3438, -0.8047), (0.0, -0.3203, -0.5703), (0.0, -0.2812, -0.4844), (0.8516, -0.05469, 0.2344), (-0.8516, -0.05469, 0.2344), (0.8594, 0.04688, 0.3203), (-0.8594, 0.04688, 0.3203), (0.7734, 0.4375, 0.2656), (-0.7734, 0.4375, 0.2656), (0.4609, 0.7031, 0.4375), (-0.4609, 0.7031, 0.4375), (0.7344, -0.07031, -0.04688), (-0.7344, -0.07031, -0.04688), (0.5938, 0.1641, -0.125), (-0.5938, 0.1641, -0.125), (0.6406, 0.4297, -0.007812), (-0.6406, 0.4297, -0.007812), (0.3359, 0.6641, 0.05469), (-0.3359, 0.6641, 0.05469), (0.2344, -0.4062, -0.3516), (-0.2344, -0.4062, -0.3516), (0.1797, -0.2578, -0.4141), (-0.1797, -0.2578, -0.4141), (0.2891, -0.3828, -0.7109), (-0.2891, -0.3828, -0.7109), (0.25, -0.3906, -0.5), (-0.25, -0.3906, -0.5), (0.3281, -0.3984, -0.9141), (-0.3281, -0.3984, -0.9141), (0.1406, -0.3672, -0.7578), (-0.1406, -0.3672, -0.7578), (0.125, -0.3594, -0.5391), (-0.125, -0.3594, -0.5391), (0.1641, -0.4375, -0.9453), (-0.1641, -0.4375, -0.9453), (0.2188, -0.4297, -0.2812), (-0.2188, -0.4297, -0.2812), (0.2109, -0.4688, -0.2266), (-0.2109, -0.4688, -0.2266), (0.2031, -0.5, -0.1719), (-0.2031, -0.5, -0.1719), (0.2109, -0.1641, -0.3906), (-0.2109, -0.1641, -0.3906), (0.2969, 0.2656, -0.3125), (-0.2969, 0.2656, -0.3125), (0.3438, 0.5391, -0.1484), (-0.3438, 0.5391, -0.1484), (0.4531, 0.3828, 0.8672), (-0.4531, 0.3828, 0.8672), (0.4531, 0.07031, 0.9297), (-0.4531, 0.07031, 0.9297), (0.4531, -0.2344, 0.8516), (-0.4531, -0.2344, 0.8516), (0.4609, -0.4297, 0.5234), (-0.4609, -0.4297, 0.5234), (0.7266, -0.3359, 0.4062), (-0.7266, -0.3359, 0.4062), (0.6328, -0.2812, 0.4531), (-0.6328, -0.2812, 0.4531), (0.6406, -0.05469, 0.7031), (-0.6406, -0.05469, 0.7031), (0.7969, -0.125, 0.5625), (-0.7969, -0.125, 0.5625), (0.7969, 0.1172, 0.6172), (0.6406, 0.1953, 0.75), (-0.6406, 0.1953, 0.75), (0.6406, 0.4453, 0.6797), (-0.6406, 0.4453, 0.6797), (0.7969, 0.3594, 0.5391), (-0.7969, 0.3594, 0.5391), (0.6172, 0.5859, 0.3281), (-0.6172, 0.5859, 0.3281), (0.4844, 0.5469, 0.02344), (-0.4844, 0.5469, 0.02344), (0.8203, 0.2031, 0.3281), (-0.8203, 0.2031, 0.3281), (0.4062, -0.1484, -0.1719), (-0.4062, -0.1484, -0.1719), (0.4297, 0.2109, -0.1953), (-0.4297, 0.2109, -0.1953), (0.8906, 0.2344, 0.4062), (-0.8906, 0.2344, 0.4062), (0.7734, 0.125, -0.1406), (-0.7734, 0.125, -0.1406), (1.039, 0.3281, -0.1016), (-1.039, 0.3281, -0.1016), (1.281, 0.4297, 0.05469), (-1.281, 0.4297, 0.05469), (1.352, 0.4219, 0.3203), (-1.352, 0.4219, 0.3203), (1.234, 0.4219, 0.5078), (-1.234, 0.4219, 0.5078), (1.023, 0.3125, 0.4766), (-1.023, 0.3125, 0.4766), (1.016, 0.2891, 0.4141), (-1.016, 0.2891, 0.4141), (1.188, 0.3906, 0.4375), (-1.188, 0.3906, 0.4375), (1.266, 0.4062, 0.2891), (-1.266, 0.4062, 0.2891), (1.211, 0.4062, 0.07812), (-1.211, 0.4062, 0.07812), (1.031, 0.3047, -0.03906), (-1.031, 0.3047, -0.03906), (0.8281, 0.1328, -0.07031), (-0.8281, 0.1328, -0.07031), (0.9219, 0.2188, 0.3594), (-0.9219, 0.2188, 0.3594), (0.9453, 0.2891, 0.3047), (-0.9453, 0.2891, 0.3047), (0.8828, 0.2109, -0.02344), (-0.8828, 0.2109, -0.02344), (1.039, 0.3672, 0.0), (-1.039, 0.3672, 0.0), (1.188, 0.4453, 0.09375), (-1.188, 0.4453, 0.09375), (1.234, 0.4453, 0.25), (-1.234, 0.4453, 0.25), (1.172, 0.4375, 0.3594), (-1.172, 0.4375, 0.3594), (1.023, 0.3594, 0.3438), (-1.023, 0.3594, 0.3438), (0.8438, 0.2109, 0.2891), (-0.8438, 0.2109, 0.2891), (0.8359, 0.2734, 0.1719), (-0.8359, 0.2734, 0.1719), (0.7578, 0.2734, 0.09375), (-0.7578, 0.2734, 0.09375), (0.8203, 0.2734, 0.08594), (-0.8203, 0.2734, 0.08594), (0.8438, 0.2734, 0.01562), (-0.8438, 0.2734, 0.01562), (0.8125, 0.2734, -0.01562), (-0.8125, 0.2734, -0.01562), (0.7266, 0.07031, 0.0), (-0.7266, 0.07031, 0.0), (0.7188, 0.1719, -0.02344), (-0.7188, 0.1719, -0.02344), (0.7188, 0.1875, 0.03906), (-0.7188, 0.1875, 0.03906), (0.7969, 0.2109, 0.2031), (-0.7969, 0.2109, 0.2031), (0.8906, 0.2656, 0.2422), (-0.8906, 0.2656, 0.2422), (0.8906, 0.3203, 0.2344), (-0.8906, 0.3203, 0.2344), (0.8125, 0.3203, -0.01562), (-0.8125, 0.3203, -0.01562), (0.8516, 0.3203, 0.01562), (-0.8516, 0.3203, 0.01562), (0.8281, 0.3203, 0.07812), (-0.8281, 0.3203, 0.07812), (0.7656, 0.3203, 0.09375), (-0.7656, 0.3203, 0.09375), (0.8438, 0.3203, 0.1719), (-0.8438, 0.3203, 0.1719), (1.039, 0.4141, 0.3281), (-1.039, 0.4141, 0.3281), (1.188, 0.4844, 0.3438), (-1.188, 0.4844, 0.3438), (1.258, 0.4922, 0.2422), (-1.258, 0.4922, 0.2422), (1.211, 0.4844, 0.08594), (-1.211, 0.4844, 0.08594), (1.047, 0.4219, 0.0), (-1.047, 0.4219, 0.0), (0.8828, 0.2656, -0.01562), (-0.8828, 0.2656, -0.01562), (0.9531, 0.3438, 0.2891), (-0.9531, 0.3438, 0.2891), (0.8906, 0.3281, 0.1094), (-0.8906, 0.3281, 0.1094), (0.9375, 0.3359, 0.0625), (-0.9375, 0.3359, 0.0625), (1.0, 0.3672, 0.125), (-1.0, 0.3672, 0.125), (0.9609, 0.3516, 0.1719), (-0.9609, 0.3516, 0.1719), (1.016, 0.375, 0.2344), (-1.016, 0.375, 0.2344), (1.055, 0.3828, 0.1875), (-1.055, 0.3828, 0.1875), (1.109, 0.3906, 0.2109), (-1.109, 0.3906, 0.2109), (1.086, 0.3906, 0.2734), (-1.086, 0.3906, 0.2734), (1.023, 0.4844, 0.4375), (-1.023, 0.4844, 0.4375), (1.25, 0.5469, 0.4688), (-1.25, 0.5469, 0.4688), (1.367, 0.5, 0.2969), (-1.367, 0.5, 0.2969), (1.312, 0.5312, 0.05469), (-1.312, 0.5312, 0.05469), (1.039, 0.4922, -0.08594), (-1.039, 0.4922, -0.08594), (0.7891, 0.3281, -0.125), (-0.7891, 0.3281, -0.125), (0.8594, 0.3828, 0.3828), (-0.8594, 0.3828, 0.3828), (-0.002809, -0.4328, -0.9354), (-0.002809, -0.4414, -0.9479), (-0.002809, -0.4444, -0.9523), (-0.002809, -0.4319, -0.934), (-0.002809, -0.4243, -0.9229), (-0.09031, -0.4528, -0.9604), (-0.09598, -0.4569, -0.9604), (-0.1028, -0.4315, -0.9354), (-0.1028, -0.423, -0.9229), (-0.1028, -0.4319, -0.9359), (-0.1028, -0.4401, -0.9479), (-0.1028, -0.4444, -0.9542), (-0.002809, -0.4499, -0.9604), (-0.01531, -0.4497, -0.9604), (-0.02781, -0.4496, -0.9604), (-0.04031, -0.4494, -0.9604), (-0.05281, -0.4492, -0.9604), (-0.06531, -0.4491, -0.9604), (-0.07781, -0.4489, -0.9604), (-0.08478, -0.4488, -0.9604), (-0.1028, -0.4463, -0.957), (-0.1028, -0.4618, -0.9604), (-0.1028, -0.4569, -0.9593), (-0.002809, -0.4194, -0.9157), (-0.002809, -0.4158, -0.9104), (-0.1028, -0.4194, -0.9176), (-0.1028, -0.4145, -0.9104), (-0.1028, -0.406, -0.8979), (-0.1028, -0.4069, -0.8992), (-0.002809, -0.4073, -0.8979), (-0.002809, -0.3988, -0.8854), (-0.002809, -0.4069, -0.8973), (-0.1028, -0.4, -0.8854), (-0.002809, -0.3902, -0.8729), (-0.002809, -0.3944, -0.879), (-0.1028, -0.3957, -0.8729), (-0.002809, -0.3819, -0.8607), (-0.06848, -0.3819, -0.8604), (-0.06531, -0.3819, -0.8618), (-0.01531, -0.3819, -0.8609), (-0.02781, -0.3819, -0.8611), (-0.1028, -0.3944, -0.8689), (-0.04031, -0.3819, -0.8614), (-0.05281, -0.3819, -0.8616), (-0.1028, -0.3915, -0.8604), (-0.07781, -0.3845, -0.8604), (-0.09031, -0.388, -0.8604), (0.5663, -0.2284, 0.6422), (0.5663, -0.2332, 0.6366), (0.5546, -0.2582, 0.6297), (0.5538, -0.2595, 0.6297), (0.5645, -0.2207, 0.6547), (0.5579, -0.2207, 0.6672), (0.5663, -0.2207, 0.6512), (0.5663, -0.2391, 0.6297), (0.5622, -0.2457, 0.6297), (0.5441, -0.2707, 0.6297), (0.5413, -0.2738, 0.6297), (0.5329, -0.2832, 0.6297), (0.5288, -0.2878, 0.6297), (0.5217, -0.2957, 0.6297), (0.5163, -0.3018, 0.6297), (0.5105, -0.3082, 0.6297), (0.5038, -0.3157, 0.6297), (0.4854, -0.3207, 0.6547), (0.4994, -0.3207, 0.6297), (0.4785, -0.3207, 0.6672), (0.4913, -0.3207, 0.6442), (0.4924, -0.3207, 0.6422), (0.4788, -0.3207, 0.6667), (0.5538, -0.2207, 0.6751), (0.5514, -0.2207, 0.6797), (0.4715, -0.3207, 0.6797), (0.5448, -0.2207, 0.6922), (0.4663, -0.3207, 0.6892), (0.4663, -0.3188, 0.6922), (0.5413, -0.2207, 0.699), (0.5383, -0.2207, 0.7047), (0.4663, -0.311, 0.7047), (0.5318, -0.2207, 0.7172), (0.4663, -0.3082, 0.7093), (0.4663, -0.3033, 0.7172), (0.5176, -0.2332, 0.7297), (0.5252, -0.2207, 0.7297), (0.4885, -0.2707, 0.7297), (0.4913, -0.2675, 0.7297), (0.4663, -0.2957, 0.7294), (0.4663, -0.2955, 0.7297), (0.5288, -0.2207, 0.7229), (0.5163, -0.2354, 0.7297), (0.4788, -0.2815, 0.7297), (0.4773, -0.2832, 0.7297), (0.5038, -0.2536, 0.7297), (0.51, -0.2457, 0.7297), (0.4996, -0.2582, 0.7297), (-0.2775, -0.3899, -0.8699), (-0.2775, -0.3942, -0.8824), (-0.2775, -0.3991, -0.8949), (-0.1775, -0.4104, -0.8824), (-0.1775, -0.4134, -0.8899), (-0.1775, -0.4203, -0.9074), (-0.1775, -0.4154, -0.8949), (-0.19, -0.4183, -0.9074), (-0.1775, -0.4055, -0.8699), (-0.2025, -0.4162, -0.9074), (-0.215, -0.4142, -0.9074), (-0.22, -0.4134, -0.9074), (-0.2275, -0.4122, -0.9074), (-0.24, -0.4101, -0.9074), (-0.2525, -0.4081, -0.9074), (-0.265, -0.4061, -0.9074), (-0.2775, -0.404, -0.9074), (-0.2775, -0.4009, -0.8995), (-0.1775, -0.4009, -0.8583), (-0.1775, -0.4005, -0.8574), (-0.2775, -0.3892, -0.8574), (-0.1775, -0.3956, -0.8449), (-0.2775, -0.3886, -0.8449), (-0.2775, -0.3879, -0.8324), (-0.2775, -0.3884, -0.842), (-0.1775, -0.3907, -0.8324), (-0.1775, -0.3857, -0.8199), (-0.1775, -0.3884, -0.8267), (-0.2775, -0.3872, -0.8199), (-0.1775, -0.3808, -0.8074), (-0.19, -0.3787, -0.8074), (-0.2025, -0.3774, -0.8074), (-0.215, -0.3789, -0.8074), (-0.2775, -0.3866, -0.8074), (-0.2275, -0.3805, -0.8074), (-0.265, -0.385, -0.8074), (-0.2525, -0.3835, -0.8074), (-0.24, -0.382, -0.8074), (-0.5581, -0.3031, 0.5522), (-0.5595, -0.3016, 0.5522), (-0.5512, -0.3031, 0.5647), (-0.5372, -0.3031, 0.5897), (-0.5442, -0.3031, 0.5772), (-0.547, -0.3031, 0.5721), (-0.5805, -0.2781, 0.5522), (-0.5845, -0.2736, 0.5522), (-0.572, -0.2876, 0.5522), (-0.5693, -0.2906, 0.5522), (-0.6095, -0.2031, 0.589), (-0.6157, -0.2031, 0.5772), (-0.6091, -0.2031, 0.5897), (-0.6058, -0.2406, 0.5522), (-0.597, -0.255, 0.5522), (-0.5982, -0.2531, 0.5522), (-0.6095, -0.2346, 0.5522), (-0.5905, -0.2656, 0.5522), (-0.622, -0.2031, 0.5651), (-0.622, -0.2034, 0.5647), (-0.6211, -0.2156, 0.5522), (-0.622, -0.2141, 0.5522), (-0.6135, -0.2281, 0.5522), (-0.5303, -0.3031, 0.6022), (-0.5345, -0.3031, 0.5946), (-0.6026, -0.2031, 0.6022), (-0.5233, -0.3031, 0.6147), (-0.5961, -0.2031, 0.6147), (-0.597, -0.2031, 0.6129), (-0.522, -0.2968, 0.6272), (-0.522, -0.3031, 0.6171), (-0.5895, -0.2031, 0.6272), (-0.522, -0.2891, 0.6397), (-0.522, -0.2906, 0.6372), (-0.5845, -0.2031, 0.6368), (-0.583, -0.2031, 0.6397), (-0.522, -0.2813, 0.6522), (-0.5459, -0.2531, 0.6522), (-0.536, -0.2656, 0.6522), (-0.5595, -0.2308, 0.6522), (-0.5535, -0.2406, 0.6522), (-0.547, -0.2513, 0.6522), (-0.572, -0.2104, 0.6522), (-0.5688, -0.2156, 0.6522), (-0.5612, -0.2281, 0.6522), (-0.5345, -0.2673, 0.6522), (-0.5248, -0.2781, 0.6522), (-0.5765, -0.2031, 0.6522), (-0.801, 0.1351, 0.5652), (-0.8011, 0.1326, 0.5652), (-0.8028, 0.1256, 0.5652), (-0.7988, 0.1351, 0.5902), (-0.7977, 0.1351, 0.6027), (-0.7999, 0.1351, 0.5777), (-0.8065, 0.1101, 0.5652), (-0.8075, 0.09762, 0.5652), (-0.8068, 0.08512, 0.5652), (-0.7988, 0.03512, 0.5902), (-0.7918, 0.03512, 0.6027), (-0.7969, 0.03512, 0.5987), (-0.8015, 0.03512, 0.5777), (-0.8028, 0.03512, 0.5721), (-0.8035, 0.1226, 0.5652), (-0.8056, 0.06012, 0.5652), (-0.8062, 0.07262, 0.5652), (-0.8043, 0.03512, 0.5652), (-0.8049, 0.04762, 0.5652), (-0.7903, 0.03512, 0.6039), (-0.7778, 0.03512, 0.6139), (-0.7761, 0.03512, 0.6152), (-0.7931, 0.1351, 0.6152), (-0.7969, 0.1351, 0.6114), (-0.7605, 0.03512, 0.6277), (-0.7653, 0.03512, 0.6239), (-0.7903, 0.1351, 0.6181), (-0.7808, 0.1351, 0.6277), (-0.7448, 0.03512, 0.6402), (-0.7528, 0.03512, 0.6339), (-0.7778, 0.1351, 0.6307), (-0.7684, 0.1351, 0.6402), (-0.7403, 0.07839, 0.6527), (-0.7403, 0.07262, 0.6516), (-0.7403, 0.06012, 0.6493), (-0.7403, 0.03512, 0.6438), (-0.7403, 0.04762, 0.6467), (-0.7544, 0.1351, 0.6527), (-0.761, 0.1351, 0.6477), (-0.7653, 0.1351, 0.6433), (-0.7403, 0.1351, 0.6633), (-0.7403, 0.1226, 0.661), (-0.7528, 0.1351, 0.6539), (-0.7403, 0.09762, 0.6563), (-0.7403, 0.1101, 0.6587), (-0.7403, 0.08512, 0.654)], [], [(236, 62, 3, 100), (235, 66, 4, 103), (234, 67, 1, 61), (233, 99, 1, 67), (232, 75, 12, 74), (231, 76, 13, 108), (230, 91, 8, 109), (229, 80, 7, 69), (228, 74, 12, 111), (227, 83, 1586, 1587, 1568), (226, 72, 10, 113), (225, 85, 9, 92), (224, 86, 15, 116), (223, 70, 8, 117), (222, 118, 44, 88), (221, 119, 45, 120), (220, 99, 26, 121), (219, 122, 43, 87), (218, 123, 46, 124), (217, 115, 42, 125), (216, 126, 19, 63), (215, 127, 47, 128), (214, 114, 41, 129), (213, 130, 40, 84), (212, 131, 48, 132), (211, 101, 28, 133), (210, 134, 1567, 1569), (209, 135, 49, 136), (208, 112, 39, 137), (207, 138, 38, 82), (206, 105, 31, 141), (205, 142, 25, 98), (204, 143, 51, 144), (203, 110, 37, 145), (202, 146, 36, 79), (201, 147, 52, 148), (200, 149, 30, 104), (199, 150, 53, 151), (198, 152, 35, 78), (197, 153, 54, 154), (196, 62, 18, 155), (195, 156, 34, 77), (194, 157, 55, 158), (193, 107, 33, 159), (192, 160, 31, 105), (191, 161, 56, 162), (190, 106, 32, 163), (189, 164, 23, 96), (188, 165, 57, 166), (187, 70, 26, 167), (186, 168, 17, 90), (185, 169, 58, 170), (184, 96, 23, 171), (183, 95, 22, 172), (182, 94, 21, 174), (181, 175, 27, 71), (180, 176, 59, 177), (179, 91, 18, 178), (176, 179, 178, 59), (44, 117, 179, 176), (117, 8, 91, 179), (114, 180, 177, 41), (15, 88, 180, 114), (88, 44, 176, 180), (85, 181, 71, 9), (41, 177, 181, 85), (177, 59, 175, 181), (173, 182, 174, 1603, 1595), (40, 113, 182, 173), (113, 10, 94, 182), (84, 40, 173, 1594, 1591), (169, 184, 171, 58), (38, 111, 184, 169), (111, 12, 96, 184), (110, 185, 170, 37), (14, 82, 185, 110), (82, 38, 169, 185), (80, 186, 90, 7), (37, 170, 186, 80), (170, 58, 168, 186), (165, 187, 167, 57), (35, 109, 187, 165), (109, 8, 70, 187), (106, 188, 166, 32), (13, 78, 188, 106), (78, 35, 165, 188), (75, 189, 96, 12), (32, 166, 189, 75), (166, 57, 164, 189), (161, 190, 163, 56), (34, 108, 190, 161), (108, 13, 106, 190), (95, 191, 162, 22), (11, 77, 191, 95), (77, 34, 161, 191), (66, 192, 105, 4), (22, 162, 192, 66), (162, 56, 160, 192), (157, 193, 159, 55), (21, 94, 193, 157), (94, 10, 107, 193), (102, 194, 158, 29), (5, 65, 194, 102), (65, 21, 157, 194), (73, 195, 77, 11), (29, 158, 195, 73), (158, 55, 156, 195), (153, 196, 155, 54), (28, 101, 196, 153), (101, 3, 62, 196), (107, 197, 154, 33), (10, 72, 197, 107), (72, 28, 153, 197), (76, 198, 78, 13), (33, 154, 198, 76), (154, 54, 152, 198), (150, 1580, 1579, 53), (36, 1572, 1580, 150), (89, 199, 151, 16), (6, 79, 199, 89), (79, 36, 150, 199), (60, 200, 104, 0), (16, 151, 200, 60), (151, 53, 149, 200), (147, 1578, 1570, 52), (20, 93, 1566, 1578, 147), (93, 1564, 1565, 1566), (97, 201, 148, 24), (2, 64, 201, 97), (64, 20, 147, 201), (68, 202, 79, 6), (24, 148, 202, 68), (148, 52, 146, 202), (143, 203, 145, 51), (104, 205, 98, 0), (30, 144, 205, 104), (144, 51, 142, 205), (139, 206, 141, 50), (103, 4, 105, 206), (81, 207, 82, 14), (140, 50, 138, 207), (135, 208, 137, 49), (19, 92, 208, 135), (92, 9, 112, 208), (64, 209, 136, 20), (2, 63, 209, 64), (63, 19, 135, 209), (93, 210, 1569, 1564), (20, 136, 210, 93), (136, 49, 134, 210), (131, 211, 133, 48), (27, 100, 211, 131), (100, 3, 101, 211), (112, 212, 132, 39), (9, 71, 212, 112), (71, 27, 131, 212), (83, 213, 84, 1590, 1586), (39, 132, 213, 83), (132, 48, 130, 213), (127, 214, 129, 47), (43, 116, 214, 127), (116, 15, 114, 214), (68, 215, 128, 24), (6, 87, 215, 68), (87, 43, 127, 215), (97, 216, 63, 2), (24, 128, 216, 97), (128, 47, 126, 216), (123, 217, 125, 46), (25, 69, 217, 123), (69, 7, 115, 217), (60, 218, 124, 16), (0, 98, 218, 60), (98, 25, 123, 218), (89, 219, 87, 6), (16, 124, 219, 89), (124, 46, 122, 219), (119, 220, 121, 45), (17, 61, 220, 119), (61, 1, 99, 220), (115, 221, 120, 42), (7, 90, 221, 115), (90, 17, 119, 221), (86, 222, 88, 15), (42, 120, 222, 86), (120, 45, 118, 222), (118, 223, 117, 44), (45, 121, 223, 118), (121, 26, 70, 223), (122, 224, 116, 43), (46, 125, 224, 122), (125, 42, 86, 224), (126, 225, 92, 19), (47, 129, 225, 126), (129, 41, 85, 225), (130, 226, 113, 40), (48, 133, 226, 130), (133, 28, 72, 226), (134, 227, 1568, 1567), (49, 137, 227, 134), (137, 39, 83, 227), (138, 228, 111, 38), (50, 141, 228, 138), (141, 31, 74, 228), (142, 229, 69, 25), (51, 145, 229, 142), (145, 37, 80, 229), (146, 1571, 1572, 36), (52, 1570, 1571, 146), (149, 1582, 1581, 30), (53, 1579, 1582, 149), (152, 230, 109, 35), (54, 155, 230, 152), (155, 18, 91, 230), (156, 231, 108, 34), (55, 159, 231, 156), (159, 33, 76, 231), (160, 232, 74, 31), (56, 163, 232, 160), (163, 32, 75, 232), (164, 233, 67, 23), (57, 167, 233, 164), (167, 26, 99, 233), (168, 234, 61, 17), (58, 171, 234, 168), (171, 23, 67, 234), (172, 22, 66, 235), (174, 21, 65, 1606, 1601), (175, 236, 100, 27), (59, 178, 236, 175), (178, 18, 62, 236), (439, 290, 239, 322), (438, 291, 240, 324), (437, 292, 238, 289), (436, 321, 238, 292), (435, 300, 246, 299), (434, 301, 247, 329), (433, 315, 243, 330), (432, 303, 245, 298), (431, 305, 242, 294), (430, 306, 248, 333), (429, 299, 246, 334), (428, 297, 1563, 1551), (427, 309, 244, 316), (426, 310, 249, 338), (425, 295, 243, 339), (424, 340, 274, 312), (423, 341, 275, 342), (422, 321, 257, 343), (421, 344, 273, 311), (420, 345, 276, 346), (419, 337, 272, 347), (418, 348, 253, 1534, 1535), (417, 349, 277, 350), (416, 336, 271, 351), (415, 352, 278, 353), (414, 323, 259, 354), (413, 335, 1541, 1528), (412, 355, 270, 308), (411, 356, 279, 357), (410, 326, 262, 358), (409, 359, 269, 307), (408, 361, 256, 320), (407, 362, 281, 363), (406, 331, 267, 364), (405, 1529, 1531, 304), (404, 365, 261, 325), (403, 366, 282, 367), (402, 369, 266, 302), (401, 370, 283, 371), (400, 290, 252, 372), (399, 373, 262, 326), (398, 327, 263, 376), (397, 377, 254, 318), (396, 378, 285, 379), (395, 295, 257, 380), (394, 381, 251, 314), (393, 382, 286, 383), (392, 318, 254, 384), (391, 385, 258, 296), (390, 386, 287, 387), (389, 315, 252, 388), (386, 389, 388, 287), (274, 339, 389, 386), (339, 243, 315, 389), (336, 390, 387, 271), (249, 312, 390, 336), (312, 274, 386, 390), (309, 391, 296, 244), (271, 387, 391, 309), (387, 287, 385, 391), (382, 392, 384, 286), (270, 334, 392, 382), (334, 246, 318, 392), (331, 393, 383, 267), (248, 308, 393, 331), (308, 270, 382, 393), (305, 394, 314, 242), (267, 383, 394, 305), (383, 286, 381, 394), (303, 1525, 1517, 317, 245), (378, 395, 380, 285), (266, 330, 395, 378), (330, 243, 295, 395), (327, 396, 379, 263), (247, 302, 396, 327), (302, 266, 378, 396), (300, 397, 318, 246), (263, 379, 397, 300), (379, 285, 377, 397), (374, 398, 376, 284), (265, 329, 398, 374), (329, 247, 327, 398), (291, 399, 326, 240), (375, 284, 373, 399), (370, 400, 372, 283), (259, 323, 400, 370), (323, 239, 290, 400), (328, 401, 371, 264), (297, 259, 370, 401), (301, 402, 302, 247), (264, 371, 402, 301), (371, 283, 369, 402), (366, 1533, 1523, 368, 282), (313, 403, 367, 250), (241, 304, 403, 313), (304, 1531, 1530, 366, 403), (288, 404, 325, 237), (250, 367, 404, 288), (367, 282, 365, 404), (319, 1536, 1538, 255), (293, 405, 304, 241), (255, 1538, 1532, 405, 293), (362, 406, 364, 281), (269, 333, 406, 362), (333, 248, 331, 406), (298, 407, 363, 261), (245, 307, 407, 298), (307, 269, 362, 407), (325, 408, 320, 237), (261, 363, 408, 325), (363, 281, 361, 408), (317, 409, 307, 245), (356, 410, 358, 279), (260, 324, 410, 356), (324, 240, 326, 410), (332, 411, 357, 268), (306, 412, 308, 248), (268, 357, 412, 306), (357, 279, 355, 412), (253, 316, 413, 1526, 1527), (316, 244, 335, 413), (352, 414, 354, 278), (258, 322, 414, 352), (322, 239, 323, 414), (335, 415, 353, 1544, 1541), (244, 296, 415, 335), (296, 258, 352, 415), (353, 278, 1547, 1543), (349, 416, 351, 277), (273, 338, 416, 349), (338, 249, 336, 416), (293, 417, 350, 255), (241, 311, 417, 293), (311, 273, 349, 417), (319, 418, 1535, 1537), (255, 350, 418, 319), (350, 277, 348, 418), (345, 419, 347, 276), (256, 294, 419, 345), (294, 242, 337, 419), (288, 420, 346, 250), (237, 320, 420, 288), (320, 256, 345, 420), (313, 421, 311, 241), (250, 346, 421, 313), (346, 276, 344, 421), (341, 422, 343, 275), (251, 289, 422, 341), (289, 238, 321, 422), (337, 423, 342, 272), (242, 314, 423, 337), (314, 251, 341, 423), (310, 424, 312, 249), (272, 342, 424, 310), (342, 275, 340, 424), (340, 425, 339, 274), (275, 343, 425, 340), (343, 257, 295, 425), (344, 426, 338, 273), (276, 347, 426, 344), (347, 272, 310, 426), (348, 427, 316, 253), (277, 351, 427, 348), (351, 271, 309, 427), (278, 354, 428, 1550, 1547), (354, 259, 297, 428), (355, 429, 334, 270), (279, 358, 429, 355), (358, 262, 299, 429), (359, 430, 333, 269), (280, 360, 430, 359), (360, 268, 306, 430), (361, 431, 294, 256), (281, 364, 431, 361), (364, 267, 305, 431), (365, 432, 298, 261), (282, 368, 432, 365), (368, 1522, 1524, 303, 432), (369, 433, 330, 266), (283, 372, 433, 369), (372, 252, 315, 433), (373, 435, 299, 262), (284, 376, 435, 373), (376, 263, 300, 435), (377, 436, 292, 254), (285, 380, 436, 377), (380, 257, 321, 436), (381, 437, 289, 251), (286, 384, 437, 381), (384, 254, 292, 437), (385, 439, 322, 258), (287, 388, 439, 385), (388, 252, 290, 439), (589, 477, 441, 502), (588, 480, 443, 505), (587, 488, 1490, 1491), (586, 500, 448, 509), (585, 1496, 1486), (584, 491, 447, 499), (583, 492, 449, 513), (582, 486, 446, 514), (581, 495, 444, 496), (580, 515, 450, 478), (579, 518, 466, 494), (578, 519, 469, 520), (577, 504, 458, 521), (576, 522, 465, 493), (575, 523, 470, 524), (574, 512, 464, 525), (573, 526, 453, 481), (572, 527, 471, 528), (571, 511, 463, 529), (570, 530, 472, 531), (569, 506, 1507, 1504), (568, 532, 1481, 1482, 490), (567, 533, 473, 534), (566, 510, 462, 535), (565, 536, 461, 489), (564, 537, 474, 538), (563, 482, 454, 539), (562, 540, 1492, 1493), (561, 541, 475, 542), (560, 508, 460, 543), (559, 544, 1514, 1515), (558, 477, 1511, 1513), (557, 545, 1509, 1508), (556, 507, 1512, 1510), (555, 546, 459, 487), (554, 547, 476, 548), (553, 498, 452, 549), (552, 550, 456, 484), (495, 552, 484, 444), (467, 551, 552, 495), (551, 1502, 1501, 550, 552), (547, 553, 549, 476), (466, 514, 553, 547), (514, 446, 498, 553), (511, 554, 548, 463), (449, 494, 554, 511), (494, 466, 547, 554), (491, 555, 487, 447), (463, 548, 555, 491), (548, 476, 546, 555), (461, 509, 1485, 1487), (509, 448, 1483, 1485), (489, 461, 1487, 1488), (545, 556, 1510, 1509), (452, 498, 556, 545), (498, 446, 507, 556), (506, 557, 1508, 1507), (443, 480, 557, 506), (480, 452, 545, 557), (544, 558, 1513, 1514), (458, 504, 558, 544), (504, 441, 477, 558), (507, 559, 1515, 1512), (446, 486, 559, 507), (486, 458, 544, 559), (541, 560, 543, 475), (451, 497, 560, 541), (497, 445, 508, 560), (501, 561, 542, 455), (440, 479, 561, 501), (479, 451, 541, 561), (483, 562, 1493, 1494), (455, 542, 562, 483), (542, 475, 540, 562), (537, 563, 539, 474), (457, 503, 563, 537), (503, 442, 482, 563), (508, 564, 538, 460), (445, 485, 564, 508), (485, 457, 537, 564), (488, 565, 489, 1489, 1490), (460, 538, 565, 488), (538, 474, 536, 565), (448, 490, 1484, 1483), (490, 1482, 1484), (533, 566, 535, 473), (453, 499, 566, 533), (499, 447, 510, 566), (482, 567, 534, 454), (442, 481, 567, 482), (481, 453, 533, 567), (500, 568, 490, 448), (454, 534, 568, 500), (534, 473, 532, 568), (530, 569, 1504, 1505, 472), (459, 505, 569, 530), (505, 443, 506, 569), (510, 570, 531, 462), (447, 487, 570, 510), (487, 459, 530, 570), (462, 531, 1499, 1497), (531, 472, 1503, 1499), (527, 571, 529, 471), (465, 513, 571, 527), (513, 449, 511, 571), (485, 572, 528, 457), (445, 493, 572, 485), (493, 465, 527, 572), (503, 573, 481, 442), (457, 528, 573, 503), (528, 471, 526, 573), (523, 574, 525, 470), (450, 496, 574, 523), (496, 444, 512, 574), (479, 575, 524, 451), (440, 478, 575, 479), (478, 450, 523, 575), (497, 576, 493, 445), (451, 524, 576, 497), (524, 470, 522, 576), (519, 577, 521, 469), (456, 502, 577, 519), (502, 441, 504, 577), (512, 578, 520, 464), (444, 484, 578, 512), (484, 456, 519, 578), (492, 579, 494, 449), (464, 520, 579, 492), (520, 469, 518, 579), (483, 1495, 1480, 516, 455), (501, 580, 478, 440), (455, 516, 580, 501), (516, 468, 515, 580), (515, 581, 496, 450), (468, 517, 581, 515), (517, 467, 495, 581), (518, 582, 514, 466), (469, 521, 582, 518), (521, 458, 486, 582), (522, 583, 513, 465), (470, 525, 583, 522), (525, 464, 492, 583), (526, 584, 499, 453), (471, 529, 584, 526), (529, 463, 491, 584), (472, 1505, 1503), (532, 585, 1486, 1481), (473, 535, 585, 532), (535, 462, 1497, 1496, 585), (536, 586, 509, 461), (474, 539, 586, 536), (539, 454, 500, 586), (540, 587, 1491, 1492), (475, 543, 587, 540), (543, 460, 488, 587), (546, 588, 505, 459), (476, 549, 588, 546), (549, 452, 480, 588), (550, 589, 502, 456), (790, 643, 593, 677), (789, 644, 592, 680), (788, 647, 590, 642), (787, 678, 591, 646), (786, 676, 590, 647), (785, 654, 599, 653), (784, 655, 600, 683), (783, 659, 1455, 1449), (782, 660, 601, 687), (781, 653, 599, 688), (780, 663, 597, 673), (779, 664, 602, 691), (778, 650, 596, 692), (777, 676, 611, 1469, 1464), (776, 693, 628, 666), (775, 694, 629, 695), (774, 679, 614, 696), (773, 697, 627, 665), (772, 698, 630, 699), (771, 690, 626, 700), (770, 701, 608, 645), (769, 702, 631, 703), (768, 689, 625, 704), (767, 705, 624, 662), (766, 706, 632, 707), (765, 681, 616, 708), (764, 709, 623, 661), (763, 710, 633, 711), (762, 686, 622, 712), (761, 713, 634, 1450, 1451), (760, 685, 621, 714), (759, 1477, 1468, 620, 657), (758, 715, 619, 656), (757, 716, 635, 717), (756, 1465, 1472, 618, 718), (755, 719, 616, 681), (754, 720, 636, 721), (753, 682, 617, 722), (752, 723, 610, 675), (751, 724, 637, 725), (750, 1474, 1470, 611, 726), (749, 727, 609, 674), (748, 649, 613, 730), (747, 731, 603, 668), (746, 732, 639, 733), (745, 675, 610, 734), (744, 735, 615, 651), (743, 736, 640, 737), (742, 672, 607, 738), (741, 739, 612, 648), (667, 741, 648, 594), (736, 742, 738, 640), (628, 692, 742, 736), (692, 596, 672, 742), (689, 743, 737, 625), (602, 666, 743, 689), (666, 628, 736, 743), (663, 744, 651, 597), (625, 737, 744, 663), (737, 640, 735, 744), (732, 745, 734, 639), (624, 688, 745, 732), (688, 599, 675, 745), (685, 746, 733, 621), (601, 662, 746, 685), (662, 624, 732, 746), (659, 747, 668, 1457, 1455), (621, 733, 747, 659), (733, 639, 731, 747), (728, 748, 730, 638), (684, 595, 649, 748), (658, 749, 674, 598), (729, 638, 727, 749), (724, 750, 726, 637), (620, 1467, 1473, 750, 724), (682, 751, 725, 617), (600, 657, 751, 682), (657, 620, 724, 751), (654, 752, 675, 599), (617, 725, 752, 654), (725, 637, 723, 752), (720, 753, 722, 636), (619, 683, 753, 720), (683, 600, 682, 753), (672, 754, 721, 607), (596, 656, 754, 672), (656, 619, 720, 754), (644, 755, 681, 592), (607, 721, 755, 644), (721, 636, 719, 755), (716, 756, 718, 635), (604, 669, 756, 716), (669, 1466, 1465, 756), (679, 757, 717, 614), (593, 643, 757, 679), (643, 604, 716, 757), (650, 758, 656, 596), (614, 717, 758, 650), (717, 635, 715, 758), (655, 759, 657, 600), (618, 1476, 1475, 759, 655), (713, 760, 714, 634), (623, 687, 760, 713), (687, 601, 685, 760), (652, 761, 1451, 1448), (598, 661, 761, 652), (661, 623, 713, 761), (710, 762, 712, 633), (608, 673, 762, 710), (673, 597, 686, 762), (646, 763, 711, 609), (591, 645, 763, 646), (645, 608, 710, 763), (674, 764, 661, 598), (609, 711, 764, 674), (711, 633, 709, 764), (706, 765, 708, 632), (615, 680, 765, 706), (680, 592, 681, 765), (686, 766, 707, 622), (597, 651, 766, 686), (651, 615, 706, 766), (660, 767, 662, 601), (622, 707, 767, 660), (707, 632, 705, 767), (702, 768, 704, 631), (627, 691, 768, 702), (691, 602, 689, 768), (649, 769, 703, 613), (595, 665, 769, 649), (665, 627, 702, 769), (678, 770, 645, 591), (613, 703, 770, 678), (703, 631, 701, 770), (698, 771, 700, 630), (605, 670, 771, 698), (670, 594, 690, 771), (671, 773, 665, 595), (606, 699, 773, 671), (699, 630, 697, 773), (694, 774, 696, 629), (612, 677, 774, 694), (677, 593, 679, 774), (690, 775, 695, 626), (594, 648, 775, 690), (648, 612, 694, 775), (664, 776, 666, 602), (626, 695, 776, 664), (695, 629, 693, 776), (603, 642, 777, 1463, 1461), (642, 590, 676, 777), (668, 603, 1461, 1458), (693, 778, 692, 628), (629, 696, 778, 693), (696, 614, 650, 778), (697, 779, 691, 627), (630, 700, 779, 697), (700, 626, 664, 779), (701, 780, 673, 608), (631, 704, 780, 701), (704, 625, 663, 780), (705, 781, 688, 624), (632, 708, 781, 705), (708, 616, 653, 781), (709, 782, 687, 623), (633, 712, 782, 709), (712, 622, 660, 782), (634, 714, 783, 1452, 1447), (714, 621, 659, 783), (715, 784, 683, 619), (635, 718, 784, 715), (718, 618, 655, 784), (719, 785, 653, 616), (636, 722, 785, 719), (722, 617, 654, 785), (723, 786, 647, 610), (637, 726, 786, 723), (726, 611, 676, 786), (727, 787, 646, 609), (638, 730, 787, 727), (730, 613, 678, 787), (731, 788, 642, 603), (639, 734, 788, 731), (734, 610, 647, 788), (735, 789, 680, 615), (640, 738, 789, 735), (738, 607, 644, 789), (739, 790, 677, 612), (641, 740, 790, 739), (740, 604, 643, 790), (942, 1424, 1427, 792, 854), (941, 1422, 1419, 857), (940, 838, 799, 860), (939, 852, 798, 861), (938, 1406, 1387), (937, 842, 797, 851), (936, 843, 800, 865), (935, 1421, 1426, 866), (934, 846, 795, 849), (933, 867, 802, 829), (932, 868, 821, 869), (931, 1408, 1409, 820, 870), (930, 871, 819, 845), (929, 872, 822, 873), (928, 856, 809, 874), (927, 875, 818, 844), (926, 876, 823, 877), (925, 864, 817, 878), (924, 879, 804, 831), (923, 880, 824, 881), (922, 863, 816, 882), (921, 883, 1413, 1414, 884), (920, 885, 815, 841), (919, 886, 825, 887), (918, 862, 814, 888), (917, 889, 813, 840), (916, 890, 826, 891), (915, 832, 805, 892), (914, 893, 812, 839), (913, 894, 827, 895), (912, 859, 811, 896), (911, 897, 1401, 1402, 1388), (910, 858, 1399, 1400), (909, 898, 1397, 1398), (908, 837, 1395, 1396), (907, 899, 810, 836), (906, 900, 828, 901), (905, 1425, 1423, 902), (904, 903, 807, 834), (846, 904, 834, 795), (820, 1411, 1410, 904, 846), (900, 905, 902, 828), (819, 866, 905, 900), (866, 1426, 1425, 905), (863, 906, 901, 816), (800, 845, 906, 863), (845, 819, 900, 906), (842, 907, 836, 797), (816, 901, 907, 842), (901, 828, 899, 907), (898, 908, 1396, 1397), (813, 861, 908, 898), (861, 798, 837, 908), (858, 909, 1398, 1399), (799, 840, 909, 858), (840, 813, 898, 909), (809, 856, 1429, 1428), (856, 792, 1427, 1429), (897, 910, 1400, 1401), (812, 860, 910, 897), (860, 799, 858, 910), (848, 911, 1388, 1389, 801), (794, 839, 911, 848), (839, 812, 897, 911), (801, 1389, 1404), (894, 912, 896, 827), (803, 850, 912, 894), (850, 796, 859, 912), (853, 913, 895, 806), (791, 830, 913, 853), (830, 803, 894, 913), (833, 914, 839, 794), (806, 895, 914, 833), (895, 827, 893, 914), (890, 915, 892, 826), (808, 855, 915, 890), (855, 793, 832, 915), (859, 916, 891, 811), (796, 835, 916, 859), (835, 808, 890, 916), (838, 917, 840, 799), (811, 891, 917, 838), (891, 826, 889, 917), (815, 1386, 1383), (837, 1385, 1395), (798, 841, 1384, 1385, 837), (841, 815, 1383, 1384), (886, 918, 888, 825), (804, 851, 918, 886), (851, 797, 862, 918), (832, 919, 887, 805), (793, 831, 919, 832), (831, 804, 886, 919), (852, 920, 841, 798), (805, 887, 920, 852), (887, 825, 885, 920), (883, 1417, 1413), (810, 857, 1416, 1417, 883), (857, 1419, 1416), (862, 921, 884, 814), (797, 836, 921, 862), (836, 810, 883, 921), (814, 884, 1412, 1407), (884, 1414, 1412), (880, 922, 882, 824), (818, 865, 922, 880), (865, 800, 863, 922), (835, 923, 881, 808), (796, 844, 923, 835), (844, 818, 880, 923), (855, 924, 831, 793), (808, 881, 924, 855), (881, 824, 879, 924), (876, 925, 878, 823), (802, 849, 925, 876), (849, 795, 864, 925), (830, 926, 877, 803), (791, 829, 926, 830), (829, 802, 876, 926), (850, 927, 844, 796), (803, 877, 927, 850), (877, 823, 875, 927), (872, 928, 874, 822), (807, 854, 928, 872), (854, 792, 856, 928), (864, 929, 873, 817), (795, 834, 929, 864), (834, 807, 872, 929), (843, 930, 845, 800), (817, 873, 930, 843), (873, 822, 871, 930), (868, 931, 870, 821), (833, 932, 869, 806), (794, 847, 932, 833), (847, 1392, 1390, 868, 932), (853, 933, 829, 791), (806, 869, 933, 853), (869, 821, 867, 933), (848, 1394, 1393, 847, 794), (801, 1405, 1403, 1394, 848), (867, 934, 849, 802), (821, 870, 934, 867), (870, 820, 846, 934), (871, 935, 866, 819), (822, 874, 935, 871), (874, 809, 1420, 1421, 935), (875, 936, 865, 818), (823, 878, 936, 875), (878, 817, 843, 936), (879, 937, 851, 804), (824, 882, 937, 879), (882, 816, 842, 937), (885, 938, 1387, 1386, 815), (825, 888, 938, 885), (888, 814, 1407, 1406, 938), (889, 939, 861, 813), (826, 892, 939, 889), (892, 805, 852, 939), (893, 940, 860, 812), (827, 896, 940, 893), (896, 811, 838, 940), (899, 941, 857, 810), (828, 902, 941, 899), (902, 1423, 1422, 941), (903, 942, 854, 807), (1134, 1136, 1158, 1156, 1138, 1140, 1142, 1144, 1146, 1148, 1150, 1154, 1152), (1153, 1155, 1151, 1149, 1147, 1145, 1143, 1141, 1139, 1157, 1159, 1137, 1135), (965, 1050, 1052, 967), (1052, 1051, 966, 967), (963, 1048, 1050, 965), (1051, 1049, 964, 966), (961, 1046, 1048, 963), (1049, 1047, 962, 964), (959, 1044, 1046, 961), (1047, 1045, 960, 962), (957, 1042, 1044, 959), (1045, 1043, 958, 960), (955, 968, 1022, 1040), (1023, 969, 956, 1041), (968, 970, 1024, 1022), (1025, 971, 969, 1023), (970, 972, 1026, 1024), (1027, 973, 971, 1025), (972, 974, 1028, 1026), (1029, 975, 973, 1027), (974, 976, 1030, 1028), (1031, 977, 975, 1029), (976, 978, 1032, 1030), (1033, 979, 977, 1031), (978, 980, 1034, 1032), (1035, 981, 979, 1033), (980, 982, 1036, 1034), (1037, 983, 981, 1035), (982, 984, 1038, 1036), (1039, 985, 983, 1037), (984, 943, 944, 1038), (944, 943, 985, 1039), (986, 1004, 1036, 1038), (1037, 1005, 987, 1039), (1004, 1055, 1034, 1036), (1035, 1056, 1005, 1037), (1002, 1032, 1034, 1055), (1035, 1033, 1003, 1056), (1000, 1030, 1032, 1002), (1033, 1031, 1001, 1003), (998, 1028, 1030, 1000), (1031, 1029, 999, 1001), (996, 1026, 1028, 998), (1029, 1027, 997, 999), (994, 1024, 1026, 996), (1027, 1025, 995, 997), (992, 1022, 1024, 994), (1025, 1023, 993, 995), (990, 1040, 1022, 992), (1023, 1041, 991, 993), (990, 1057, 1053, 1040), (1053, 1058, 991, 1041), (986, 1038, 944, 988), (944, 1039, 987, 989), (988, 944, 1054, 1059), (1054, 944, 989, 1060), (1053, 1057, 1059, 1054), (1060, 1058, 1053, 1054), (1011, 1013, 1052, 1050), (1052, 1013, 1012, 1051), (1009, 1011, 1050, 1048), (1051, 1012, 1010, 1049), (1007, 1009, 1048, 1046), (1049, 1010, 1008, 1047), (1042, 1063, 1061, 1044), (1062, 1064, 1043, 1045), (1007, 1046, 1044, 1061), (1045, 1047, 1008, 1062), (1020, 1066, 1065, 1063), (1065, 1066, 1021, 1064), (1061, 1063, 1065, 945), (1065, 1064, 1062, 945), (1006, 1007, 1061, 945), (1062, 1008, 1006, 945), (1018, 1069, 1067, 1020), (1068, 1070, 1019, 1021), (1016, 1071, 1069, 1018), (1070, 1072, 1017, 1019), (1015, 1073, 1071, 1016), (1072, 1074, 1015, 1017), (1014, 947, 1073, 1015), (1074, 947, 1014, 1015), (1066, 1020, 1067, 946), (1068, 1021, 1066, 946), (946, 1067, 1082, 1084), (1083, 1068, 946, 1084), (947, 1075, 1076, 1073), (1077, 1075, 947, 1074), (1073, 1076, 1078, 1071), (1079, 1077, 1074, 1072), (1071, 1078, 1080, 1069), (1081, 1079, 1072, 1070), (1069, 1080, 1082, 1067), (1083, 1081, 1070, 1068), (1075, 1080, 1078, 1076), (1079, 1081, 1075, 1077), (1075, 1084, 1082, 1080), (1083, 1084, 1075, 1081), (1015, 1016, 1040, 1053), (1041, 1017, 1015, 1053), (1016, 1018, 1087, 1040), (1088, 1019, 1017, 1041), (1018, 1020, 1089, 1087), (1090, 1021, 1019, 1088), (1020, 1063, 1042, 1089), (1043, 1064, 1021, 1090), (957, 1085, 1089, 1042), (1090, 1086, 958, 1043), (1085, 1091, 1087, 1089), (1088, 1092, 1086, 1090), (955, 1040, 1087, 1091), (1088, 1041, 956, 1092), (1007, 1006, 948, 1098), (948, 1006, 1008, 1099), (1009, 1007, 1098, 1096), (1099, 1008, 1010, 1097), (1011, 1009, 1096, 1094), (1097, 1010, 1012, 1095), (1013, 1011, 1094, 1093), (1095, 1012, 1013, 1093), (1093, 1094, 1105, 1107), (1106, 1095, 1093, 1107), (1094, 1096, 1103, 1105), (1104, 1097, 1095, 1106), (1096, 1098, 1101, 1103), (1102, 1099, 1097, 1104), (1098, 948, 1100, 1101), (1100, 948, 1099, 1102), (1100, 1107, 1105, 1101), (1106, 1107, 1100, 1102), (1101, 1105, 1103), (1104, 1106, 1102), (1059, 1057, 1110, 1108), (1111, 1058, 1060, 1109), (988, 1059, 1108, 1130), (1109, 1060, 989, 1131), (986, 988, 1130, 1132), (1131, 989, 987, 1133), (1057, 990, 1128, 1110), (1129, 991, 1058, 1111), (990, 992, 1126, 1128), (1127, 993, 991, 1129), (992, 994, 1124, 1126), (1125, 995, 993, 1127), (994, 996, 1122, 1124), (1123, 997, 995, 1125), (996, 998, 1120, 1122), (1121, 999, 997, 1123), (998, 1000, 1118, 1120), (1119, 1001, 999, 1121), (1000, 1002, 1116, 1118), (1117, 1003, 1001, 1119), (1002, 1055, 1112, 1116), (1113, 1056, 1003, 1117), (1055, 1004, 1114, 1112), (1115, 1005, 1056, 1113), (1004, 986, 1132, 1114), (1133, 987, 1005, 1115), (1114, 1132, 1134, 1152), (1135, 1133, 1115, 1153), (1112, 1114, 1152, 1154), (1153, 1115, 1113, 1155), (1116, 1112, 1154, 1150), (1155, 1113, 1117, 1151), (1118, 1116, 1150, 1148), (1151, 1117, 1119, 1149), (1120, 1118, 1148, 1146), (1149, 1119, 1121, 1147), (1122, 1120, 1146, 1144), (1147, 1121, 1123, 1145), (1124, 1122, 1144, 1142), (1145, 1123, 1125, 1143), (1126, 1124, 1142, 1140), (1143, 1125, 1127, 1141), (1128, 1126, 1140, 1138), (1141, 1127, 1129, 1139), (1110, 1128, 1138, 1156), (1139, 1129, 1111, 1157), (1132, 1130, 1136, 1134), (1137, 1131, 1133, 1135), (1130, 1108, 1158, 1136), (1159, 1109, 1131, 1137), (1108, 1110, 1156, 1158), (1157, 1111, 1109, 1159), (943, 984, 1160, 949), (1161, 985, 943, 949), (984, 982, 1162, 1160), (1163, 983, 985, 1161), (982, 980, 1164, 1162), (1165, 981, 983, 1163), (980, 978, 1166, 1164), (1167, 979, 981, 1165), (978, 976, 1168, 1166), (1169, 977, 979, 1167), (976, 974, 1170, 1168), (1171, 975, 977, 1169), (974, 972, 1172, 1170), (1173, 973, 975, 1171), (972, 970, 1174, 1172), (1175, 971, 973, 1173), (970, 968, 1176, 1174), (1177, 969, 971, 1175), (1184, 1185, 1204, 1214), (1205, 1185, 1184, 1215), (1183, 1184, 1214, 1212), (1215, 1184, 1183, 1213), (1182, 1183, 1212, 1216), (1213, 1183, 1182, 1402, 1401, 1400, 1399, 1398, 1397, 1396, 1395, 1385, 1384, 1383, 1386, 1387, 1406, 1407, 1412, 1414, 1413, 1417, 1416, 1419, 1422, 1423, 1425, 1426, 1421, 1420, 1428, 1429, 1427, 1424, 1418, 1415, 1410, 1411, 1409, 1408, 1391, 1390, 1392, 1393, 1394, 1403, 1217), (965, 967, 1182, 1216), (1182, 967, 966, 1217, 1403, 1405, 1404, 1389, 1388, 1402), (963, 965, 1216, 1210), (1217, 966, 964, 1211), (961, 963, 1210, 1206), (1211, 964, 962, 1207), (959, 961, 1206, 1208), (1207, 962, 960, 1209), (1206, 1212, 1214, 1208), (1215, 1213, 1207, 1209), (1206, 1210, 1216, 1212), (1217, 1211, 1207, 1511, 1506, 1501, 1502, 1500, 1498, 1478, 1479, 1480, 1495, 1494, 1493, 1492, 1491, 1490, 1489, 1488, 1487, 1485, 1483), (1202, 1208, 1214, 1204), (1215, 1209, 1203, 1205), (957, 959, 1208, 1202), (1209, 960, 958, 1203), (1085, 1218, 1220, 1091), (1221, 1219, 1086, 1092), (957, 1202, 1218, 1085), (1219, 1203, 958, 1086), (955, 1091, 1220, 1222), (1221, 1092, 956, 1223), (955, 1222, 1176, 968), (1177, 1223, 956, 969), (953, 1200, 1228, 1180), (1229, 1201, 953, 1180), (1180, 1228, 1226, 954), (1227, 1229, 1180, 954), (954, 1226, 1224, 1181), (1225, 1227, 954, 1181), (1181, 1224, 1204, 1185), (1205, 1225, 1181, 1185), (1202, 1204, 1224, 1218), (1225, 1205, 1203, 1219), (1172, 1174, 1194, 1186), (1195, 1175, 1173, 1187), (952, 1192, 1200, 953), (1201, 1193, 952, 953), (1178, 1234, 1232, 1179), (1233, 1235, 1178, 1179), (1179, 1232, 1230, 951), (1231, 1233, 1179, 951), (951, 1230, 1192, 952), (1193, 1231, 951, 952), (1168, 1170, 1238, 1240), (1239, 1171, 1169, 1241), (1240, 1238, 1244, 1242), (1245, 1239, 1241, 1243), (1242, 1244, 1246, 1247), (1247, 1246, 1251, 1249), (1252, 1587, 1586, 1590, 1591, 1594, 1595, 1603, 1602, 1248, 1250), (1190, 1253, 1249, 1251), (1250, 1254, 1191, 1252), (1192, 1230, 1249, 1253), (1250, 1231, 1193, 1254), (1230, 1232, 1247, 1249), (1248, 1233, 1231, 1250), (1232, 1234, 1242, 1247), (1243, 1235, 1233, 1248), (1234, 1236, 1457, 1458, 1461, 1463, 1464, 1469, 1470, 1474, 1473, 1467, 1468, 1477, 1475, 1476, 1472, 1465, 1466, 1471, 1462, 1460, 1459, 1456, 1454, 1453, 1435, 1434, 1436, 1242), (1241, 1237, 1546, 1542, 1539, 1540, 1519, 1520, 1521, 1518, 1516, 1517, 1525, 1524, 1522, 1523, 1533, 1530, 1531, 1529, 1532, 1538, 1536, 1537, 1535, 1534, 1243), (1166, 1168, 1240, 1236), (1241, 1169, 1167, 1237), (950, 1236, 1234, 1178), (1235, 1237, 950, 1178), (1160, 1162, 1164, 1166), (1165, 1163, 1161, 1167), (1160, 1166, 1236, 950), (1237, 1167, 1161, 950), (949, 1160, 950), (950, 1161, 949), (1170, 1172, 1186, 1238), (1187, 1173, 1171, 1239), (1186, 1188, 1244, 1238), (1245, 1189, 1187, 1239), (1188, 1257, 1246, 1244), (1190, 1251, 1246, 1257), (1224, 1226, 1261, 1259), (1262, 1227, 1225, 1260), (1194, 1259, 1261, 1196), (1262, 1260, 1195, 1197), (1174, 1176, 1259, 1194), (1260, 1177, 1175, 1195), (1176, 1220, 1218, 1259), (1219, 1221, 1177, 1260), (1218, 1224, 1259), (1260, 1225, 1219), (1176, 1222, 1220), (1221, 1223, 1177), (1190, 1198, 1255, 1253), (1256, 1199, 1191, 1254), (1192, 1253, 1255, 1200), (1256, 1254, 1193, 1201), (1196, 1261, 1255, 1198), (1256, 1262, 1197, 1199), (1226, 1228, 1255, 1261), (1256, 1229, 1227, 1262), (1200, 1255, 1228), (1229, 1256, 1201), (1275, 1263, 1289, 1277), (1290, 1264, 1276, 1278), (1275, 1277, 1279, 1273), (1280, 1278, 1276, 1274), (1273, 1279, 1281, 1271), (1282, 1280, 1274, 1272), (1271, 1281, 1283, 1269), (1284, 1282, 1272, 1270), (1269, 1283, 1285, 1267), (1286, 1284, 1270, 1268), (1267, 1285, 1287, 1265), (1288, 1286, 1268, 1266), (1285, 1295, 1293, 1287), (1294, 1296, 1286, 1288), (1283, 1297, 1295, 1285), (1296, 1298, 1284, 1286), (1281, 1299, 1297, 1283), (1298, 1300, 1282, 1284), (1279, 1301, 1299, 1281), (1300, 1302, 1280, 1282), (1277, 1303, 1301, 1279), (1302, 1304, 1278, 1280), (1277, 1289, 1291, 1303), (1292, 1290, 1278, 1304), (1194, 1196, 1319, 1317), (1320, 1197, 1195, 1318), (1196, 1265, 1287, 1319), (1288, 1266, 1197, 1320), (1186, 1194, 1317, 1188), (1318, 1195, 1187, 1189), (1257, 1305, 1289, 1263), (1290, 1306, 1258, 1264), (1287, 1293, 1315, 1319), (1316, 1294, 1288, 1320), (1313, 1321, 1319, 1315), (1320, 1322, 1314, 1316), (1309, 1321, 1313, 1311), (1314, 1322, 1310, 1312), (1307, 1323, 1321, 1309), (1322, 1324, 1308, 1310), (1305, 1323, 1307, 1325), (1308, 1324, 1306, 1326), (1289, 1305, 1325, 1291), (1326, 1306, 1290, 1292), (1188, 1323, 1305, 1257), (1306, 1324, 1189, 1258), (1188, 1317, 1321, 1323), (1322, 1318, 1189, 1324), (1317, 1319, 1321), (1322, 1320, 1318), (1291, 1325, 1327, 1351), (1328, 1326, 1292, 1352), (1325, 1307, 1337, 1327), (1338, 1308, 1326, 1328), (1307, 1309, 1335, 1337), (1336, 1310, 1308, 1338), (1309, 1311, 1333, 1335), (1334, 1312, 1310, 1336), (1311, 1313, 1331, 1333), (1332, 1314, 1312, 1334), (1313, 1315, 1329, 1331), (1330, 1316, 1314, 1332), (1315, 1293, 1349, 1329), (1350, 1294, 1316, 1330), (1303, 1291, 1351, 1339), (1352, 1292, 1304, 1340), (1301, 1303, 1339, 1341), (1340, 1304, 1302, 1342), (1299, 1301, 1341, 1343), (1342, 1302, 1300, 1344), (1297, 1299, 1343, 1345), (1344, 1300, 1298, 1346), (1295, 1297, 1345, 1347), (1346, 1298, 1296, 1348), (1293, 1295, 1347, 1349), (1348, 1296, 1294, 1350), (1333, 1331, 1355, 1353), (1356, 1332, 1334, 1354), (1353, 1355, 1357, 1359), (1358, 1356, 1354, 1360), (1359, 1357, 1363, 1361), (1364, 1358, 1360, 1362), (1361, 1363, 1365, 1367), (1366, 1364, 1362, 1368), (1339, 1351, 1361, 1367), (1362, 1352, 1340, 1368), (1327, 1359, 1361, 1351), (1362, 1360, 1328, 1352), (1327, 1337, 1353, 1359), (1354, 1338, 1328, 1360), (1333, 1353, 1337, 1335), (1338, 1354, 1334, 1336), (1329, 1349, 1355, 1331), (1356, 1350, 1330, 1332), (1347, 1357, 1355, 1349), (1356, 1358, 1348, 1350), (1345, 1363, 1357, 1347), (1358, 1364, 1346, 1348), (1343, 1365, 1363, 1345), (1364, 1366, 1344, 1346), (1341, 1367, 1365, 1343), (1366, 1368, 1342, 1344), (1339, 1367, 1341), (1342, 1368, 1340), (1267, 1265, 1379, 1377), (1380, 1266, 1268, 1378), (1269, 1267, 1377, 1375), (1378, 1268, 1270, 1376), (1271, 1269, 1375, 1373), (1376, 1270, 1272, 1374), (1273, 1271, 1373, 1371), (1374, 1272, 1274, 1372), (1275, 1273, 1371, 1369), (1372, 1274, 1276, 1370), (1263, 1275, 1369, 1381), (1370, 1276, 1264, 1382), (1369, 1377, 1379, 1381), (1380, 1378, 1370, 1382), (1369, 1371, 1375, 1377), (1376, 1372, 1370, 1378), (1371, 1373, 1375), (1376, 1374, 1372), (1190, 1257, 1263, 1381), (1264, 1258, 1191, 1382), (1190, 1381, 1379, 1198), (1380, 1382, 1191, 1199), (1196, 1198, 1379, 1265), (1380, 1199, 1197, 1266), (1404, 1405, 801), (1390, 1391, 931, 868), (1428, 1420, 809), (1409, 1411, 820), (1410, 1415, 903, 904), (1391, 1408, 931), (1418, 1424, 942), (1393, 1392, 847), (1415, 1418, 942, 903), (1460, 1462, 740, 641), (1433, 1432, 671, 595, 684), (1443, 1442, 729), (1459, 1460, 641), (1472, 1476, 618), (1439, 1433, 684), (1471, 1466, 669), (1462, 1471, 669, 604, 740), (1442, 1441, 728, 638, 729), (1458, 1457, 668), (1435, 1453, 667, 594, 670), (1432, 1438, 606, 671), (1468, 1467, 620), (1438, 1437, 606), (1449, 1452, 783), (1437, 1431, 772, 699, 606), (1470, 1469, 611), (1475, 1477, 759), (1444, 1443, 729, 749, 658), (1440, 1439, 684, 748, 728), (1445, 1444, 658), (1464, 1463, 777), (1431, 1430, 772), (1448, 1446, 652), (1473, 1474, 750), (1447, 1450, 634), (1441, 1440, 728), (1434, 1435, 670, 605), (1446, 1445, 658, 598, 652), (1454, 1456, 741, 667), (1242, 1436, 1430, 1431, 1437, 1438, 1432, 1433, 1439, 1440, 1441, 1442, 1443, 1444, 1445, 1446, 1448, 1451, 1450, 1447, 1452, 1449, 1455, 1457, 1236, 1240), (1436, 1434, 605), (1456, 1459, 641, 739, 741), (1453, 1454, 667), (1430, 1436, 605, 698, 772), (1500, 1502, 551), (1478, 1498, 467, 517), (1494, 1495, 483), (1480, 1479, 468, 516), (1488, 1489, 489), (1484, 1482, 1481, 1486, 1496, 1497, 1499, 1503, 1505, 1504, 1507, 1508, 1509, 1510, 1512, 1515, 1514, 1513, 1511, 1207, 1213, 1217, 1483), (1479, 1478, 517, 468), (1498, 1500, 551, 467), (1506, 1511, 477, 589), (1501, 1506, 589, 550), (1555, 1560, 264, 301, 434), (1548, 1552, 291, 438), (1532, 1529, 405), (1530, 1533, 366), (1546, 1545, 260), (1543, 1544, 353), (1561, 1554, 374, 284, 375), (1549, 1548, 438), (1528, 1526, 413), (1243, 1534, 1527, 1526, 1528, 1541, 1544, 1543, 1547, 1550, 1551, 1563, 1558, 1559, 1560, 1555, 1556, 1557, 1553, 1554, 1561, 1562, 1552, 1548, 1549, 1545, 1546, 1237, 1235), (1521, 1520, 280), (1518, 1521, 280, 359, 409), (1524, 1525, 303), (1519, 1540, 332, 268, 360), (1562, 1561, 375), (1552, 1562, 375, 399, 291), (1553, 1557, 265), (1523, 1522, 368), (1551, 1550, 428), (1537, 1536, 319), (1539, 1542, 411, 332), (1560, 1559, 328, 264), (1520, 1519, 360, 280), (1556, 1555, 434), (1527, 1534, 253), (1517, 1516, 317), (1557, 1556, 434, 329, 265), (1516, 1518, 409, 317), (1558, 1563, 297, 401, 328), (1554, 1553, 265, 374), (1542, 1546, 260, 356, 411), (1540, 1539, 332), (1559, 1558, 328), (1545, 1549, 438, 324, 260), (1591, 1590, 84), (1595, 1594, 173), (1600, 1598, 172, 235), (1585, 1589, 140, 207, 81), (1584, 1585, 81), (1601, 1602, 1603, 174), (1605, 1604, 5, 102), (1597, 1596, 183), (1574, 1583, 14, 110, 203), (1602, 1601, 1606, 1604, 1605, 1608, 1607, 1609, 1596, 1597, 1598, 1600, 1599, 1592, 1593, 1588, 1589, 1585, 1584, 1583, 1574, 1575, 1245, 1243, 1248), (1575, 1573, 1576, 1577, 1581, 1582, 1579, 1580, 1572, 1571, 1570, 1578, 1566, 1565, 1258, 1189, 1245), (1583, 1584, 81, 14), (1589, 1588, 140), (1581, 1577, 204, 144, 30), (1609, 1607, 73, 11), (1608, 1605, 102, 29), (1592, 1599, 103, 206, 139), (1573, 1575, 1574, 203, 143), (1565, 1564, 1569, 1567, 1568, 1587, 1252, 1191, 1258), (1604, 1606, 65, 5), (1576, 1573, 143, 204), (1596, 1609, 11, 95, 183), (1607, 1608, 29, 73), (1588, 1593, 139, 50, 140), (1593, 1592, 139), (1577, 1576, 204), (1598, 1597, 183, 172), (1599, 1600, 235, 103)])
me_suzanne.use_remesh_preserve_volume = False
me_suzanne.use_remesh_preserve_attributes = False
me_suzanne.use_mirror_vertex_groups = False
me_suzanne.update()

# ---- objects
ob_camera5 = bpy.data.objects.new('camera5', cam_camera_004)
ob_camera4 = bpy.data.objects.new('camera4', cam_camera_003)
ob_camera3 = bpy.data.objects.new('camera3', cam_camera_002)
ob_camera2 = bpy.data.objects.new('camera2', cam_camera_001)
ob_camera1 = bpy.data.objects.new('camera1', cam_camera)
ob_suzanne = bpy.data.objects.new('Suzanne', me_suzanne)

# ---- transforms, parenting, visibility, modifiers, constraints
ob_camera5.location = (-4.156, 1.656, 1.312)
ob_camera5.rotation_euler = (1.285, -4.333e-08, -1.95)
ob_camera5.lineart.crease_threshold = 0.0
ob_camera4.location = (1.312, -1.594, -3.656)
ob_camera4.rotation_euler = (2.628, -9.416e-09, 0.6889)
ob_camera4.lineart.crease_threshold = 0.0
ob_camera3.location = (-4.0, 1.469, 0.5)
ob_camera3.rotation_euler = (1.454, 2.76e-08, -1.923)
ob_camera3.lineart.crease_threshold = 0.0
ob_camera2.location = (1.938, -2.219, 2.219)
ob_camera2.rotation_euler = (0.9252, -4.28e-08, 0.7178)
ob_camera2.lineart.crease_threshold = 0.0
ob_camera1.location = (0.8125, -2.25, -0.75)
ob_camera1.rotation_euler = (1.875, -3.445e-08, 0.3465)
ob_camera1.lineart.crease_threshold = 0.0
ob_suzanne.location = (0.0, 0.0, 0.0)
ob_suzanne.lineart.crease_threshold = 0.0

# ---- collection membership
col_collection_1.objects.link(ob_camera5)
col_collection_1.objects.link(ob_camera4)
col_collection_1.objects.link(ob_camera3)
col_collection_1.objects.link(ob_camera2)
col_collection_1.objects.link(ob_camera1)
col_collection_1.objects.link(ob_suzanne)

# ---- scene / render settings (as saved in the file)
scene.camera = ob_camera5
scene.frame_start = 1; scene.frame_end = 250; scene.frame_set(1)
scene.render.engine = 'CYCLES'
scene.render.resolution_percentage = 50
scene.render.dither_intensity = 0.0
scene.cycles.use_denoising = False
scene.cycles.samples = 128
scene.cycles.sampling_pattern = 'TABULATED_SOBOL'
scene.cycles.use_adaptive_sampling = False
scene.cycles.use_light_tree = False
scene.cycles.blur_glossy = 0.0
scene.cycles.sample_clamp_indirect = 0.0
scene.view_settings.view_transform = 'Standard'
bpy.context.view_layer.update()
